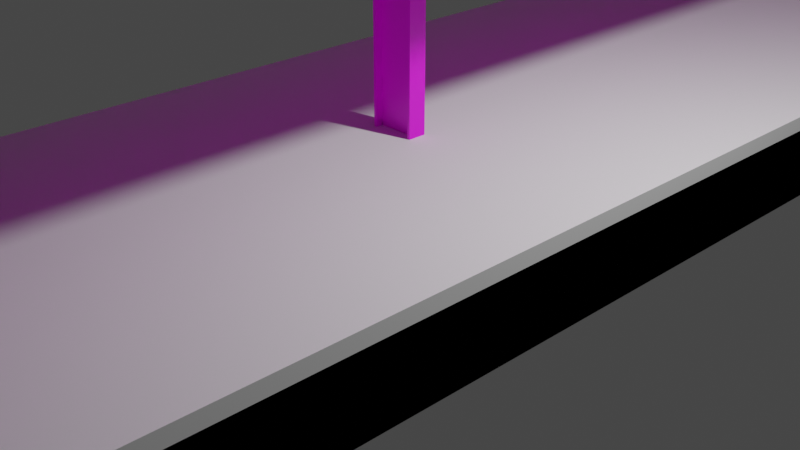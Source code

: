 # Source: roof-v2.blend  (saved by Blender 2.93.20; exported with 4.5.12 LTS)
import bpy
from mathutils import Matrix  # noqa: F401  (used for matrix-valued properties, if any)

bpy.ops.wm.read_factory_settings(use_empty=True)
scene = bpy.context.scene
scene.name = 'Scene'

# ---- collections
col_helpers = bpy.data.collections.new('Helpers'); scene.collection.children.link(col_helpers)
col_collection = bpy.data.collections.new('Collection'); scene.collection.children.link(col_collection)

# ---- images (referenced by path relative to the original .blend; pixels are not part of the script)
import os
ASSET_DIR = os.environ.get("B2B_ASSET_DIR", "")  # directory of the original .blend (textures are referenced by path, not embedded)
HERE = os.path.dirname(os.path.abspath(__file__))  # packed textures are extracted next to this script under _unpacked/

def load_image(name, relpath, width, height, colorspace="sRGB"):
    """Load a texture the original file referenced (path relative to the .blend, or extracted next to this script)."""
    p = next((c for c in (os.path.join(HERE, relpath), os.path.join(ASSET_DIR, relpath)) if relpath and os.path.exists(c)), "")
    if p:
        img = bpy.data.images.load(p, check_existing=True)
        img.name = name
    else:  # same state as the original file: an image datablock whose file is absent (Cycles renders it pink)
        img = bpy.data.images.new(name, width, height)
        img.source = "FILE"
        img.filepath = "//" + (relpath or name)
    img.colorspace_settings.name = colorspace
    return img
img_texture_tga = load_image('texture.tga', 'texture.tga', 1024, 1024, 'sRGB')

# ---- materials (node trees are filled in below, after node groups)
mat_material = bpy.data.materials.new('material')
mat_material.alpha_threshold = 0.0
mat_material.use_transparent_shadow = False
mat_material.line_color = (0.0, 0.0, 0.0, 1.0)

# ---- material node trees
mat_material.use_nodes = True; mat_material.node_tree.nodes.clear()
_N = mat_material.node_tree.nodes; _L = mat_material.node_tree.links
n0 = _N.new('ShaderNodeOutputMaterial'); n0.name = 'Material Output'; n0.location = (300, 300)
n1 = _N.new('ShaderNodeBsdfPrincipled'); n1.name = 'Principled BSDF'; n1.location = (10, 300)
n1.distribution = 'GGX'
n1.subsurface_method = 'BURLEY'
n1.inputs[2].default_value = 0.4
n1.inputs[3].default_value = 1.45
n1.inputs[27].default_value = (0.0, 0.0, 0.0, 1.0)
n1.inputs[28].default_value = 1.0
n2 = _N.new('ShaderNodeTexImage'); n2.name = 'Image Texture'; n2.location = (-428, 170)
n2.image = img_texture_tga
_L.new(n1.outputs[0], n0.inputs[0])
_L.new(n2.outputs[0], n1.inputs[0])
n0.is_active_output = True

# ---- world
world_world = bpy.data.worlds.new('World'); scene.world = world_world
world_world.use_nodes = True; world_world.node_tree.nodes.clear()
_N = world_world.node_tree.nodes; _L = world_world.node_tree.links
n0 = _N.new('ShaderNodeOutputWorld'); n0.name = 'World Output'; n0.location = (300, 300)
n1 = _N.new('ShaderNodeBackground'); n1.name = 'Background'; n1.location = (10, 300)
n1.inputs[0].default_value = (0.05088, 0.05088, 0.05088, 1.0)
_L.new(n1.outputs[0], n0.inputs[0])
n0.is_active_output = True
world_world.color = (0.05088, 0.05088, 0.05088)
world_world.use_sun_shadow = False
world_world.sun_shadow_jitter_overblur = 0.0

# ---- cameras
cam_camera = bpy.data.cameras.new('Camera')
cam_camera.clip_end = 100.0
cam_camera.ortho_scale = 7.314

# ---- lights
light_light = bpy.data.lights.new('Light', 'POINT')
light_light.transmission_factor = 0.0
light_light.energy = 1000.0
light_light.shadow_soft_size = 0.1
light_light.shadow_maximum_resolution = 0.006
light_light.use_absolute_resolution = True

# ---- meshes
me_platform_0_002 = bpy.data.meshes.new('platform-0.002')
me_platform_0_002.from_pydata([(-2.5, -10.0, 0.0), (-2.5, -10.0, 0.96), (-2.5, 10.0, 0.0), (-2.5, 10.0, 0.96), (2.5, -10.0, 0.0), (2.5, -10.0, 0.96), (2.5, 10.0, 0.0), (2.5, 10.0, 0.96)], [], [(0, 1, 3, 2), (2, 3, 7, 6), (6, 7, 5, 4), (4, 5, 1, 0), (2, 6, 4, 0), (7, 3, 1, 5)])
_uv = me_platform_0_002.uv_layers.new(name='UVMap')
_uv.uv.foreach_set('vector', [0.375, 0.0, 0.625, 0.0, 0.625, 0.25, 0.375, 0.25, 0.375, 0.25, 0.625, 0.25, 0.625, 0.5, 0.375, 0.5, 0.375, 0.5, 0.625, 0.5, 0.625, 0.75, 0.375, 0.75, 0.375, 0.75, 0.625, 0.75, 0.625, 1.0, 0.375, 1.0, 0.125, 0.5, 0.375, 0.5, 0.375, 0.75, 0.125, 0.75, 0.625, 0.5, 0.875, 0.5, 0.875, 0.75, 0.625, 0.75])
me_platform_0_002.use_remesh_fix_poles = True
me_platform_0_002.use_remesh_preserve_attributes = False
me_platform_0_002.update()
me_platform_0_001 = bpy.data.meshes.new('platform-0.001')
me_platform_0_001.from_pydata([(-2.5, -10.0, 0.0), (-2.5, -10.0, 0.96), (-2.5, 10.0, 0.0), (-2.5, 10.0, 0.96), (2.5, -10.0, 0.0), (2.5, -10.0, 0.96), (2.5, 10.0, 0.0), (2.5, 10.0, 0.96)], [], [(0, 1, 3, 2), (2, 3, 7, 6), (6, 7, 5, 4), (4, 5, 1, 0), (2, 6, 4, 0), (7, 3, 1, 5)])
_uv = me_platform_0_001.uv_layers.new(name='UVMap')
_uv.uv.foreach_set('vector', [0.375, 0.0, 0.625, 0.0, 0.625, 0.25, 0.375, 0.25, 0.375, 0.25, 0.625, 0.25, 0.625, 0.5, 0.375, 0.5, 0.375, 0.5, 0.625, 0.5, 0.625, 0.75, 0.375, 0.75, 0.375, 0.75, 0.625, 0.75, 0.625, 1.0, 0.375, 1.0, 0.125, 0.5, 0.375, 0.5, 0.375, 0.75, 0.125, 0.75, 0.625, 0.5, 0.875, 0.5, 0.875, 0.75, 0.625, 0.75])
me_platform_0_001.use_remesh_fix_poles = True
me_platform_0_001.use_remesh_preserve_attributes = False
me_platform_0_001.update()
me_platform_0_96 = bpy.data.meshes.new('platform-0.96')
me_platform_0_96.from_pydata([(-2.5, -10.0, 0.0), (-2.5, -10.0, 0.96), (-2.5, 10.0, 0.0), (-2.5, 10.0, 0.96), (2.5, -10.0, 0.0), (2.5, -10.0, 0.96), (2.5, 10.0, 0.0), (2.5, 10.0, 0.96)], [], [(0, 1, 3, 2), (2, 3, 7, 6), (6, 7, 5, 4), (4, 5, 1, 0), (2, 6, 4, 0), (7, 3, 1, 5)])
_uv = me_platform_0_96.uv_layers.new(name='UVMap')
_uv.uv.foreach_set('vector', [0.375, 0.0, 0.625, 0.0, 0.625, 0.25, 0.375, 0.25, 0.375, 0.25, 0.625, 0.25, 0.625, 0.5, 0.375, 0.5, 0.375, 0.5, 0.625, 0.5, 0.625, 0.75, 0.375, 0.75, 0.375, 0.75, 0.625, 0.75, 0.625, 1.0, 0.375, 1.0, 0.125, 0.5, 0.375, 0.5, 0.375, 0.75, 0.125, 0.75, 0.625, 0.5, 0.875, 0.5, 0.875, 0.75, 0.625, 0.75])
me_platform_0_96.use_remesh_fix_poles = True
me_platform_0_96.use_remesh_preserve_attributes = False
me_platform_0_96.update()
me_roof_end = bpy.data.meshes.new('roof_end')
me_roof_end.from_pydata([(2.5, 0.5, 4.26), (2.5, 0.5, 4.21), (2.5, -0.5, 4.26), (2.5, -0.5, 4.21), (-2.5, 0.5, 4.26), (-2.5, 0.5, 4.21), (-2.5, -0.5, 4.26), (-2.5, -0.5, 4.21), (0.0, 0.5, 3.932), (0.0, -0.5, 3.982), (0.0, -0.5, 3.932), (0.0, 0.5, 3.982)], [], [(11, 4, 6, 9), (7, 6, 4, 5), (1, 0, 2, 3), (5, 4, 11, 8), (5, 8, 10, 7), (0, 11, 9, 2), (11, 0, 1, 8), (8, 1, 3, 10)])
_uv = me_roof_end.uv_layers.new(name='UVMap')
_uv.uv.foreach_set('vector', [0.6882, 0.9755, 0.7495, 0.9755, 0.7495, 0.9999, 0.6882, 0.9999, 0.9598, 0.9982, 0.9527, 0.9982, 0.9527, 0.8558, 0.9598, 0.8558, 0.9598, 0.1436, 0.9527, 0.1436, 0.9527, 0.001219, 0.9598, 0.001219, 0.9598, 0.8558, 0.9527, 0.8558, 0.9922, 0.4997, 0.9994, 0.4997, 0.906, 0.9999, 0.8447, 0.9999, 0.8447, 0.9755, 0.906, 0.9755, 0.6269, 0.9755, 0.6882, 0.9755, 0.6882, 0.9999, 0.6269, 0.9999, 0.9922, 0.4997, 0.9527, 0.1436, 0.9598, 0.1436, 0.9994, 0.4997, 0.8447, 0.9999, 0.7834, 0.9999, 0.7834, 0.9755, 0.8447, 0.9755])
me_roof_end.materials.append(mat_material)
me_roof_end.use_remesh_preserve_volume = False
me_roof_end.use_remesh_preserve_attributes = False
me_roof_end.use_mirror_vertex_groups = False
me_roof_end.update()
me_bars = bpy.data.meshes.new('bars')
me_bars.from_pydata([(-0.8779, -20.0, 3.98), (-0.9276, -20.0, 3.985), (-0.8779, 20.0, 3.98), (-0.9276, 20.0, 3.985), (-0.8724, -20.0, 4.029), (-0.9221, -20.0, 4.035), (-0.8724, 20.0, 4.029), (-0.9221, 20.0, 4.035), (-0.8772, 20.0, 3.986), (-0.9269, -20.0, 3.991), (-0.9269, 20.0, 3.991), (-0.8772, -20.0, 3.986), (-0.9228, 20.0, 4.029), (-0.8731, -20.0, 4.023), (-0.8731, 20.0, 4.023), (-0.9228, -20.0, 4.029), (-0.9029, -20.0, 4.026), (-0.907, -20.0, 3.989), (-0.907, 20.0, 3.989), (-0.9029, 20.0, 4.026), (-0.893, 20.0, 4.025), (-0.8971, 20.0, 3.988), (-0.8971, -20.0, 3.988), (-0.893, -20.0, 4.025), (2.195, -20.0, 4.176), (2.244, -20.0, 4.182), (2.195, 20.0, 4.176), (2.244, 20.0, 4.182), (2.2, -20.0, 4.127), (2.25, -20.0, 4.132), (2.2, 20.0, 4.127), (2.25, 20.0, 4.132), (2.195, 20.0, 4.17), (2.245, -20.0, 4.176), (2.245, 20.0, 4.176), (2.195, -20.0, 4.17), (2.249, 20.0, 4.138), (2.199, -20.0, 4.133), (2.199, 20.0, 4.133), (2.249, -20.0, 4.138), (2.229, -20.0, 4.136), (2.225, -20.0, 4.173), (2.225, 20.0, 4.173), (2.229, 20.0, 4.136), (2.219, 20.0, 4.135), (2.215, 20.0, 4.172), (2.215, -20.0, 4.172), (2.219, -20.0, 4.135), (-2.2, -20.0, 4.127), (-2.25, -20.0, 4.132), (-2.2, 20.0, 4.127), (-2.25, 20.0, 4.132), (-2.195, -20.0, 4.176), (-2.244, -20.0, 4.182), (-2.195, 20.0, 4.176), (-2.244, 20.0, 4.182), (-2.199, 20.0, 4.133), (-2.249, -20.0, 4.138), (-2.249, 20.0, 4.138), (-2.199, -20.0, 4.133), (-2.245, 20.0, 4.176), (-2.195, -20.0, 4.17), (-2.195, 20.0, 4.17), (-2.245, -20.0, 4.176), (-2.225, -20.0, 4.173), (-2.229, -20.0, 4.136), (-2.229, 20.0, 4.136), (-2.225, 20.0, 4.173), (-2.215, 20.0, 4.172), (-2.219, 20.0, 4.135), (-2.219, -20.0, 4.135), (-2.215, -20.0, 4.172), (0.2099, -20.0, 3.956), (0.2596, -20.0, 3.961), (0.2099, 20.0, 3.956), (0.2596, 20.0, 3.961), (0.2154, -20.0, 3.906), (0.2651, -20.0, 3.911), (0.2154, 20.0, 3.906), (0.2651, 20.0, 3.911), (0.2106, 20.0, 3.949), (0.2603, -20.0, 3.955), (0.2603, 20.0, 3.955), (0.2106, -20.0, 3.949), (0.2644, 20.0, 3.918), (0.2147, -20.0, 3.912), (0.2147, 20.0, 3.912), (0.2644, -20.0, 3.918), (0.2446, -20.0, 3.915), (0.2404, -20.0, 3.953), (0.2404, 20.0, 3.953), (0.2446, 20.0, 3.915), (0.2346, 20.0, 3.914), (0.2305, 20.0, 3.952), (0.2305, -20.0, 3.952), (0.2346, -20.0, 3.914), (-0.2154, -20.0, 3.906), (-0.2651, -20.0, 3.911), (-0.2154, 20.0, 3.906), (-0.2651, 20.0, 3.911), (-0.2099, -20.0, 3.956), (-0.2596, -20.0, 3.961), (-0.2099, 20.0, 3.956), (-0.2596, 20.0, 3.961), (-0.2147, 20.0, 3.912), (-0.2644, -20.0, 3.918), (-0.2644, 20.0, 3.918), (-0.2147, -20.0, 3.912), (-0.2603, 20.0, 3.955), (-0.2106, -20.0, 3.949), (-0.2106, 20.0, 3.949), (-0.2603, -20.0, 3.955), (-0.2404, -20.0, 3.953), (-0.2446, -20.0, 3.915), (-0.2446, 20.0, 3.915), (-0.2404, 20.0, 3.953), (-0.2305, 20.0, 3.952), (-0.2346, 20.0, 3.914), (-0.2346, -20.0, 3.914), (-0.2305, -20.0, 3.952), (1.532, -20.0, 4.103), (1.582, -20.0, 4.108), (1.532, 20.0, 4.103), (1.582, 20.0, 4.108), (1.538, -20.0, 4.053), (1.588, -20.0, 4.059), (1.538, 20.0, 4.053), (1.588, 20.0, 4.059), (1.533, 20.0, 4.097), (1.583, -20.0, 4.102), (1.583, 20.0, 4.102), (1.533, -20.0, 4.097), (1.587, 20.0, 4.065), (1.537, -20.0, 4.059), (1.537, 20.0, 4.059), (1.587, -20.0, 4.065), (1.567, -20.0, 4.063), (1.563, -20.0, 4.1), (1.563, 20.0, 4.1), (1.567, 20.0, 4.063), (1.557, 20.0, 4.061), (1.553, 20.0, 4.099), (1.553, -20.0, 4.099), (1.557, -20.0, 4.061), (0.8724, -20.0, 4.029), (0.9221, -20.0, 4.035), (0.8724, 20.0, 4.029), (0.9221, 20.0, 4.035), (0.8779, -20.0, 3.98), (0.9276, -20.0, 3.985), (0.8779, 20.0, 3.98), (0.9276, 20.0, 3.985), (0.8731, 20.0, 4.023), (0.9228, -20.0, 4.029), (0.9228, 20.0, 4.029), (0.8731, -20.0, 4.023), (0.9269, 20.0, 3.991), (0.8772, -20.0, 3.986), (0.8772, 20.0, 3.986), (0.9269, -20.0, 3.991), (0.907, -20.0, 3.989), (0.9029, -20.0, 4.026), (0.9029, 20.0, 4.026), (0.907, 20.0, 3.989), (0.8971, 20.0, 3.988), (0.893, 20.0, 4.025), (0.893, -20.0, 4.025), (0.8971, -20.0, 3.988), (-1.538, -20.0, 4.053), (-1.588, -20.0, 4.059), (-1.538, 20.0, 4.053), (-1.588, 20.0, 4.059), (-1.532, -20.0, 4.103), (-1.582, -20.0, 4.108), (-1.532, 20.0, 4.103), (-1.582, 20.0, 4.108), (-1.537, 20.0, 4.059), (-1.587, -20.0, 4.065), (-1.587, 20.0, 4.065), (-1.537, -20.0, 4.059), (-1.583, 20.0, 4.102), (-1.533, -20.0, 4.097), (-1.533, 20.0, 4.097), (-1.583, -20.0, 4.102), (-1.563, -20.0, 4.1), (-1.567, -20.0, 4.063), (-1.567, 20.0, 4.063), (-1.563, 20.0, 4.1), (-1.553, 20.0, 4.099), (-1.557, 20.0, 4.061), (-1.557, -20.0, 4.061), (-1.553, -20.0, 4.099)], [], [(0, 1, 3, 2), (14, 12, 7, 6), (6, 7, 5, 4), (11, 9, 1, 0), (14, 6, 4, 13), (10, 3, 1, 9), (20, 21, 18, 19), (14, 13, 23, 20), (2, 8, 11, 0), (2, 3, 10, 8), (7, 12, 15, 5), (4, 5, 15, 13), (18, 17, 16, 19), (15, 12, 19, 16), (10, 9, 17, 18), (20, 23, 22, 21), (11, 8, 21, 22), (22, 23, 16, 17), (24, 25, 27, 26), (38, 36, 31, 30), (30, 31, 29, 28), (35, 33, 25, 24), (38, 30, 28, 37), (34, 27, 25, 33), (44, 45, 42, 43), (38, 37, 47, 44), (26, 32, 35, 24), (26, 27, 34, 32), (31, 36, 39, 29), (28, 29, 39, 37), (42, 41, 40, 43), (39, 36, 43, 40), (34, 33, 41, 42), (44, 47, 46, 45), (35, 32, 45, 46), (46, 47, 40, 41), (48, 49, 51, 50), (62, 60, 55, 54), (54, 55, 53, 52), (59, 57, 49, 48), (62, 54, 52, 61), (58, 51, 49, 57), (68, 69, 66, 67), (62, 61, 71, 68), (50, 56, 59, 48), (50, 51, 58, 56), (55, 60, 63, 53), (52, 53, 63, 61), (66, 65, 64, 67), (63, 60, 67, 64), (58, 57, 65, 66), (68, 71, 70, 69), (59, 56, 69, 70), (70, 71, 64, 65), (72, 73, 75, 74), (86, 84, 79, 78), (78, 79, 77, 76), (83, 81, 73, 72), (86, 78, 76, 85), (82, 75, 73, 81), (92, 93, 90, 91), (86, 85, 95, 92), (74, 80, 83, 72), (74, 75, 82, 80), (79, 84, 87, 77), (76, 77, 87, 85), (90, 89, 88, 91), (87, 84, 91, 88), (82, 81, 89, 90), (92, 95, 94, 93), (83, 80, 93, 94), (94, 95, 88, 89), (96, 97, 99, 98), (110, 108, 103, 102), (102, 103, 101, 100), (107, 105, 97, 96), (110, 102, 100, 109), (106, 99, 97, 105), (116, 117, 114, 115), (110, 109, 119, 116), (98, 104, 107, 96), (98, 99, 106, 104), (103, 108, 111, 101), (100, 101, 111, 109), (114, 113, 112, 115), (111, 108, 115, 112), (106, 105, 113, 114), (116, 119, 118, 117), (107, 104, 117, 118), (118, 119, 112, 113), (120, 121, 123, 122), (134, 132, 127, 126), (126, 127, 125, 124), (131, 129, 121, 120), (134, 126, 124, 133), (130, 123, 121, 129), (140, 141, 138, 139), (134, 133, 143, 140), (122, 128, 131, 120), (122, 123, 130, 128), (127, 132, 135, 125), (124, 125, 135, 133), (138, 137, 136, 139), (135, 132, 139, 136), (130, 129, 137, 138), (140, 143, 142, 141), (131, 128, 141, 142), (142, 143, 136, 137), (144, 145, 147, 146), (158, 156, 151, 150), (150, 151, 149, 148), (155, 153, 145, 144), (158, 150, 148, 157), (154, 147, 145, 153), (164, 165, 162, 163), (158, 157, 167, 164), (146, 152, 155, 144), (146, 147, 154, 152), (151, 156, 159, 149), (148, 149, 159, 157), (162, 161, 160, 163), (159, 156, 163, 160), (154, 153, 161, 162), (164, 167, 166, 165), (155, 152, 165, 166), (166, 167, 160, 161), (168, 169, 171, 170), (182, 180, 175, 174), (174, 175, 173, 172), (179, 177, 169, 168), (182, 174, 172, 181), (178, 171, 169, 177), (188, 189, 186, 187), (182, 181, 191, 188), (170, 176, 179, 168), (170, 171, 178, 176), (175, 180, 183, 173), (172, 173, 183, 181), (186, 185, 184, 187), (183, 180, 187, 184), (178, 177, 185, 186), (188, 191, 190, 189), (179, 176, 189, 190), (190, 191, 184, 185)])
_uv = me_bars.uv_layers.new(name='UVMap')
_uv.uv.foreach_set('vector', [0.04102, 0.2773, 0.04297, 0.2773, 0.04102, 0.9355, 0.04102, 0.9355, 0.04102, 0.9355, 0.04102, 0.9355, 0.04102, 0.9355, 0.04102, 0.9355, 0.04102, 0.9355, 0.04102, 0.9355, 0.04102, 0.2773, 0.04297, 0.2773, 0.04102, 0.2773, 0.04102, 0.2773, 0.04297, 0.2773, 0.04102, 0.2773, 0.04102, 0.9355, 0.04102, 0.9355, 0.04297, 0.2773, 0.04102, 0.2773, 0.04102, 0.9355, 0.04102, 0.9355, 0.04297, 0.2773, 0.04102, 0.2773, 0.04102, 0.9355, 0.04102, 0.9355, 0.04102, 0.9355, 0.04102, 0.9355, 0.04102, 0.9355, 0.04102, 0.2773, 0.04102, 0.2773, 0.04102, 0.9355, 0.04102, 0.9355, 0.04102, 0.9355, 0.04102, 0.2773, 0.04102, 0.2773, 0.04102, 0.9355, 0.04102, 0.9355, 0.04102, 0.9355, 0.04102, 0.9355, 0.04102, 0.9355, 0.04102, 0.9355, 0.04102, 0.2773, 0.04102, 0.2773, 0.04297, 0.2773, 0.04102, 0.2773, 0.04102, 0.2773, 0.04102, 0.2773, 0.04102, 0.9355, 0.04102, 0.2773, 0.04102, 0.2773, 0.04102, 0.9355, 0.04102, 0.2773, 0.04102, 0.9355, 0.04102, 0.9355, 0.04102, 0.2773, 0.04102, 0.9355, 0.04102, 0.2773, 0.04102, 0.2773, 0.04102, 0.9355, 0.04102, 0.9355, 0.04102, 0.2773, 0.04102, 0.2773, 0.04102, 0.9355, 0.04102, 0.2773, 0.04102, 0.9355, 0.04102, 0.9355, 0.04102, 0.2773, 0.04102, 0.2773, 0.04102, 0.2773, 0.04102, 0.2773, 0.04102, 0.2773, 0.04102, 0.9355, 0.04102, 0.9355, 0.04102, 0.2969, 0.04102, 0.2969, 0.04102, 0.2969, 0.04102, 0.2969, 0.04102, 0.2969, 0.04102, 0.2969, 0.04102, 0.2969, 0.04102, 0.2969, 0.04102, 0.9355, 0.04102, 0.9355, 0.04102, 0.9355, 0.04102, 0.9355, 0.04102, 0.9355, 0.04102, 0.9355, 0.04102, 0.2969, 0.04102, 0.2969, 0.04102, 0.9355, 0.04102, 0.9355, 0.04102, 0.2969, 0.04102, 0.2969, 0.04102, 0.9355, 0.04102, 0.9355, 0.04102, 0.2969, 0.04102, 0.2969, 0.04102, 0.2969, 0.04102, 0.2969, 0.04102, 0.2969, 0.04102, 0.9355, 0.04102, 0.9355, 0.04102, 0.2969, 0.04102, 0.2969, 0.04102, 0.2969, 0.04102, 0.9355, 0.04102, 0.9355, 0.04102, 0.2969, 0.04102, 0.2969, 0.04102, 0.2969, 0.04102, 0.2969, 0.04102, 0.2969, 0.04102, 0.2969, 0.04102, 0.9355, 0.04102, 0.9355, 0.04102, 0.9355, 0.04102, 0.9355, 0.04102, 0.9355, 0.04102, 0.9355, 0.04102, 0.2969, 0.04102, 0.9355, 0.04102, 0.9355, 0.04102, 0.2969, 0.04102, 0.9355, 0.04102, 0.2969, 0.04102, 0.2969, 0.04102, 0.9355, 0.04102, 0.2969, 0.04102, 0.9355, 0.04102, 0.9355, 0.04102, 0.2969, 0.04102, 0.2969, 0.04102, 0.9355, 0.04102, 0.9355, 0.04102, 0.2969, 0.04102, 0.9355, 0.04102, 0.2969, 0.04102, 0.2969, 0.04102, 0.9355, 0.04102, 0.9355, 0.04102, 0.9355, 0.04102, 0.9355, 0.04102, 0.9355, 0.04297, 0.9355, 0.04297, 0.9355, 0.04297, 0.2852, 0.04297, 0.2852, 0.04297, 0.2832, 0.04297, 0.2832, 0.04297, 0.2832, 0.04297, 0.2832, 0.04297, 0.2832, 0.04297, 0.2832, 0.04297, 0.9355, 0.04297, 0.9355, 0.04297, 0.9355, 0.04297, 0.9355, 0.04297, 0.9355, 0.04297, 0.9355, 0.04297, 0.2832, 0.04297, 0.2832, 0.04297, 0.9355, 0.04297, 0.9355, 0.04297, 0.2832, 0.04297, 0.2852, 0.04297, 0.9355, 0.04297, 0.9355, 0.04297, 0.2832, 0.04297, 0.2832, 0.04297, 0.2832, 0.04297, 0.2832, 0.04297, 0.2832, 0.04297, 0.9355, 0.04297, 0.9355, 0.04297, 0.2832, 0.04297, 0.2852, 0.04297, 0.2832, 0.04297, 0.9355, 0.04297, 0.9355, 0.04297, 0.2852, 0.04297, 0.2852, 0.04297, 0.2832, 0.04297, 0.2832, 0.04297, 0.2832, 0.04297, 0.2832, 0.04297, 0.9355, 0.04297, 0.9355, 0.04297, 0.9355, 0.04297, 0.9355, 0.04297, 0.9355, 0.04297, 0.9355, 0.04297, 0.2832, 0.04297, 0.9355, 0.04297, 0.9355, 0.04297, 0.2832, 0.04297, 0.9355, 0.04297, 0.2832, 0.04297, 0.2832, 0.04297, 0.9355, 0.04297, 0.2832, 0.04297, 0.9355, 0.04297, 0.9355, 0.04297, 0.2832, 0.04297, 0.2832, 0.04297, 0.9355, 0.04297, 0.9355, 0.04297, 0.2832, 0.04297, 0.9355, 0.04297, 0.2832, 0.04297, 0.2832, 0.04297, 0.9355, 0.04297, 0.9355, 0.04297, 0.9355, 0.04297, 0.9355, 0.04297, 0.9355, 0.04492, 0.9355, 0.04492, 0.9355, 0.04492, 0.2754, 0.04492, 0.2754, 0.04492, 0.2754, 0.04492, 0.2754, 0.04492, 0.2754, 0.04492, 0.2754, 0.04492, 0.2754, 0.04492, 0.2754, 0.04492, 0.9355, 0.04492, 0.9355, 0.04492, 0.9355, 0.04492, 0.9355, 0.04492, 0.9355, 0.04492, 0.9355, 0.04492, 0.2754, 0.04492, 0.2754, 0.04492, 0.9355, 0.04492, 0.9355, 0.04492, 0.2754, 0.04492, 0.2754, 0.04492, 0.9355, 0.04492, 0.9355, 0.04492, 0.2754, 0.04492, 0.2754, 0.04492, 0.2754, 0.04492, 0.2754, 0.04492, 0.2754, 0.04492, 0.9355, 0.04492, 0.9355, 0.04492, 0.2754, 0.04492, 0.2754, 0.04492, 0.2754, 0.04492, 0.9355, 0.04492, 0.9355, 0.04492, 0.2754, 0.04492, 0.2754, 0.04492, 0.2754, 0.04492, 0.2754, 0.04492, 0.2754, 0.04492, 0.2754, 0.04492, 0.9355, 0.04492, 0.9355, 0.04492, 0.9355, 0.04492, 0.9355, 0.04492, 0.9355, 0.04492, 0.9355, 0.04492, 0.2754, 0.04492, 0.9355, 0.04492, 0.9355, 0.04492, 0.2754, 0.04492, 0.9355, 0.04492, 0.2754, 0.04492, 0.2754, 0.04492, 0.9355, 0.04492, 0.2754, 0.04492, 0.9355, 0.04492, 0.9355, 0.04492, 0.2754, 0.04492, 0.2754, 0.04492, 0.9355, 0.04492, 0.9355, 0.04492, 0.2754, 0.04492, 0.9355, 0.04492, 0.2754, 0.04492, 0.2754, 0.04492, 0.9355, 0.04492, 0.9355, 0.04492, 0.9355, 0.04492, 0.9355, 0.04492, 0.9355, 0.04492, 0.9355, 0.04297, 0.9355, 0.04297, 0.2871, 0.04492, 0.2871, 0.04492, 0.2871, 0.04492, 0.2871, 0.04492, 0.2871, 0.04297, 0.2871, 0.04297, 0.2871, 0.04492, 0.2871, 0.04492, 0.9355, 0.04297, 0.9355, 0.04492, 0.9355, 0.04492, 0.9355, 0.04297, 0.9355, 0.04492, 0.9355, 0.04492, 0.2871, 0.04297, 0.2871, 0.04297, 0.9355, 0.04492, 0.9355, 0.04492, 0.2871, 0.04297, 0.2871, 0.04297, 0.9355, 0.04492, 0.9355, 0.04492, 0.2871, 0.04492, 0.2871, 0.04492, 0.2871, 0.04492, 0.2871, 0.04492, 0.2871, 0.04492, 0.9355, 0.04492, 0.9355, 0.04492, 0.2871, 0.04492, 0.2871, 0.04492, 0.2871, 0.04492, 0.9355, 0.04492, 0.9355, 0.04492, 0.2871, 0.04297, 0.2871, 0.04492, 0.2871, 0.04492, 0.2871, 0.04492, 0.2871, 0.04492, 0.2871, 0.04492, 0.9355, 0.04492, 0.9355, 0.04297, 0.9355, 0.04492, 0.9355, 0.04492, 0.9355, 0.04492, 0.9355, 0.04492, 0.2871, 0.04492, 0.9355, 0.04492, 0.9355, 0.04492, 0.2871, 0.04492, 0.9355, 0.04492, 0.2871, 0.04492, 0.2871, 0.04492, 0.9355, 0.04492, 0.2871, 0.04492, 0.9355, 0.04492, 0.9355, 0.04492, 0.2871, 0.04492, 0.2871, 0.04492, 0.9355, 0.04492, 0.9355, 0.04492, 0.2871, 0.04492, 0.9355, 0.04492, 0.2871, 0.04492, 0.2871, 0.04492, 0.9355, 0.04492, 0.9355, 0.04492, 0.9355, 0.04492, 0.9355, 0.04492, 0.9355, 0.04297, 0.9355, 0.04297, 0.9355, 0.04297, 0.2832, 0.04297, 0.2832, 0.04297, 0.2832, 0.04297, 0.2832, 0.04297, 0.2832, 0.04297, 0.2832, 0.04297, 0.2832, 0.04297, 0.2832, 0.04297, 0.9355, 0.04297, 0.9355, 0.04297, 0.9355, 0.04297, 0.9355, 0.04297, 0.9355, 0.04297, 0.9355, 0.04297, 0.2832, 0.04297, 0.2832, 0.04297, 0.9355, 0.04297, 0.9355, 0.04297, 0.2832, 0.04297, 0.2832, 0.04297, 0.9355, 0.04297, 0.9355, 0.04297, 0.2832, 0.04297, 0.2832, 0.04297, 0.2832, 0.04297, 0.2832, 0.04297, 0.2832, 0.04297, 0.9355, 0.04297, 0.9355, 0.04297, 0.2832, 0.04297, 0.2832, 0.04297, 0.2832, 0.04297, 0.9355, 0.04297, 0.9355, 0.04297, 0.2832, 0.04297, 0.2832, 0.04297, 0.2832, 0.04297, 0.2832, 0.04297, 0.2832, 0.04297, 0.2832, 0.04297, 0.9355, 0.04297, 0.9355, 0.04297, 0.9355, 0.04297, 0.9355, 0.04297, 0.9355, 0.04297, 0.9355, 0.04297, 0.2832, 0.04297, 0.9355, 0.04297, 0.9355, 0.04297, 0.2832, 0.04297, 0.9355, 0.04297, 0.2832, 0.04297, 0.2832, 0.04297, 0.9355, 0.04297, 0.2832, 0.04297, 0.9355, 0.04297, 0.9355, 0.04297, 0.2832, 0.04297, 0.2832, 0.04297, 0.9355, 0.04297, 0.9355, 0.04297, 0.2832, 0.04297, 0.9355, 0.04297, 0.2832, 0.04297, 0.2832, 0.04297, 0.9355, 0.04297, 0.9355, 0.04297, 0.9355, 0.04297, 0.9355, 0.04297, 0.9355, 0.04297, 0.9355, 0.04297, 0.9355, 0.04297, 0.293, 0.04297, 0.293, 0.04297, 0.293, 0.04297, 0.293, 0.04297, 0.293, 0.04297, 0.293, 0.04297, 0.293, 0.04297, 0.293, 0.04297, 0.9355, 0.04297, 0.9355, 0.04297, 0.9355, 0.04297, 0.9355, 0.04297, 0.9355, 0.04297, 0.9355, 0.04297, 0.293, 0.04297, 0.293, 0.04297, 0.9355, 0.04297, 0.9355, 0.04297, 0.293, 0.04297, 0.293, 0.04297, 0.9355, 0.04297, 0.9355, 0.04297, 0.293, 0.04297, 0.293, 0.04297, 0.293, 0.04297, 0.293, 0.04297, 0.293, 0.04297, 0.9355, 0.04297, 0.9355, 0.04297, 0.293, 0.04297, 0.293, 0.04297, 0.293, 0.04297, 0.9355, 0.04297, 0.9355, 0.04297, 0.293, 0.04297, 0.293, 0.04297, 0.293, 0.04297, 0.293, 0.04297, 0.293, 0.04297, 0.293, 0.04297, 0.9355, 0.04297, 0.9355, 0.04297, 0.9355, 0.04297, 0.9355, 0.04297, 0.9355, 0.04297, 0.9355, 0.04297, 0.293, 0.04297, 0.9355, 0.04297, 0.9355, 0.04297, 0.293, 0.04297, 0.9355, 0.04297, 0.293, 0.04297, 0.293, 0.04297, 0.9355, 0.04297, 0.293, 0.04297, 0.9355, 0.04297, 0.9355, 0.04297, 0.293, 0.04297, 0.293, 0.04297, 0.9355, 0.04297, 0.9355, 0.04297, 0.293, 0.04297, 0.9355, 0.04297, 0.293, 0.04297, 0.293, 0.04297, 0.9355, 0.04297, 0.9355, 0.04297, 0.9355, 0.04297, 0.9355, 0.04297, 0.9355, 0.04492, 0.2754, 0.04492, 0.2754, 0.04492, 0.9355, 0.04492, 0.9355, 0.04492, 0.9355, 0.04492, 0.9355, 0.04492, 0.9355, 0.04492, 0.9355, 0.04492, 0.9355, 0.04492, 0.9355, 0.04492, 0.2754, 0.04492, 0.2754, 0.04492, 0.2754, 0.04492, 0.2754, 0.04492, 0.2754, 0.04492, 0.2754, 0.04492, 0.9355, 0.04492, 0.9355, 0.04492, 0.2754, 0.04492, 0.2754, 0.04492, 0.9355, 0.04492, 0.9355, 0.04492, 0.2754, 0.04492, 0.2754, 0.04492, 0.9355, 0.04492, 0.9355, 0.04492, 0.9355, 0.04492, 0.9355, 0.04492, 0.9355, 0.04492, 0.2754, 0.04492, 0.2754, 0.04492, 0.9355, 0.04492, 0.9355, 0.04492, 0.9355, 0.04492, 0.2754, 0.04492, 0.2754, 0.04492, 0.9355, 0.04492, 0.9355, 0.04492, 0.9355, 0.04492, 0.9355, 0.04492, 0.9355, 0.04492, 0.9355, 0.04492, 0.2754, 0.04492, 0.2754, 0.04492, 0.2754, 0.04492, 0.2754, 0.04492, 0.2754, 0.04492, 0.2754, 0.04492, 0.9355, 0.04492, 0.2754, 0.04492, 0.2754, 0.04492, 0.9355, 0.04492, 0.2754, 0.04492, 0.9355, 0.04492, 0.9355, 0.04492, 0.2754, 0.04492, 0.9355, 0.04492, 0.2754, 0.04492, 0.2754, 0.04492, 0.9355, 0.04492, 0.9355, 0.04492, 0.2754, 0.04492, 0.2754, 0.04492, 0.9355, 0.04492, 0.2754, 0.04492, 0.9355, 0.04492, 0.9355, 0.04492, 0.2754, 0.04492, 0.2754, 0.04492, 0.2754, 0.04492, 0.2754, 0.04492, 0.2754])
me_bars.materials.append(mat_material)
me_bars.use_remesh_fix_poles = True
me_bars.use_remesh_preserve_attributes = False
me_bars.update()
me_roof = bpy.data.meshes.new('roof')
me_roof.from_pydata([(2.5, 20.0, 4.26), (2.5, 20.0, 4.21), (2.5, -20.0, 4.26), (2.5, -20.0, 4.21), (-2.5, 20.0, 4.26), (-2.5, 20.0, 4.21), (-2.5, -20.0, 4.26), (-2.5, -20.0, 4.21), (0.0, 20.0, 3.932), (0.0, -20.0, 3.982), (0.0, -20.0, 3.932), (0.0, 20.0, 3.982)], [(9, 10)], [(11, 4, 6, 9), (7, 6, 4, 5), (1, 0, 2, 3), (5, 8, 10, 7), (0, 11, 9, 2), (8, 1, 3, 10)])
_uv = me_roof.uv_layers.new(name='UVMap')
_uv.uv.foreach_set('vector', [0.6882, 0.9755, 0.6269, 0.9755, 0.6269, 0.0004174, 0.6882, 0.0004174, 0.9472, 0.9982, 0.94, 0.9982, 0.9399, -4.664, 0.947, -4.664, 0.9349, 0.9981, 0.9277, 0.998, 0.9277, -4.664, 0.9349, -4.664, 0.906, 0.9755, 0.8447, 0.9755, 0.8447, 0.0004171, 0.906, 0.0004172, 0.7495, 0.9755, 0.6882, 0.9755, 0.6882, 0.0004174, 0.7495, 0.0004174, 0.8447, 0.9755, 0.7834, 0.9755, 0.7834, 0.0004171, 0.8447, 0.0004171])
me_roof.materials.append(mat_material)
me_roof.use_remesh_preserve_volume = False
me_roof.use_remesh_preserve_attributes = False
me_roof.use_mirror_vertex_groups = False
me_roof.update()
me_bars_end = bpy.data.meshes.new('bars_end')
me_bars_end.from_pydata([(-0.8779, -0.5, 3.98), (-0.9276, -0.5, 3.985), (-0.8779, 0.5, 3.98), (-0.9276, 0.5, 3.985), (-0.8724, -0.5, 4.029), (-0.9221, -0.5, 4.035), (-0.8724, 0.5, 4.029), (-0.9221, 0.5, 4.035), (-0.8772, 0.5, 3.986), (-0.9269, -0.5, 3.991), (-0.9269, 0.5, 3.991), (-0.8772, -0.5, 3.986), (-0.9228, 0.5, 4.029), (-0.8731, -0.5, 4.023), (-0.8731, 0.5, 4.023), (-0.9228, -0.5, 4.029), (-0.9029, -0.5, 4.026), (-0.907, -0.5, 3.989), (-0.907, 0.5, 3.989), (-0.9029, 0.5, 4.026), (-0.893, 0.5, 4.025), (-0.8971, 0.5, 3.988), (-0.8971, -0.5, 3.988), (-0.893, -0.5, 4.025), (2.195, -0.5, 4.176), (2.244, -0.5, 4.182), (2.195, 0.5, 4.176), (2.244, 0.5, 4.182), (2.2, -0.5, 4.127), (2.25, -0.5, 4.132), (2.2, 0.5, 4.127), (2.25, 0.5, 4.132), (2.195, 0.5, 4.17), (2.245, -0.5, 4.176), (2.245, 0.5, 4.176), (2.195, -0.5, 4.17), (2.249, 0.5, 4.138), (2.199, -0.5, 4.133), (2.199, 0.5, 4.133), (2.249, -0.5, 4.138), (2.229, -0.5, 4.136), (2.225, -0.5, 4.173), (2.225, 0.5, 4.173), (2.229, 0.5, 4.136), (2.219, 0.5, 4.135), (2.215, 0.5, 4.172), (2.215, -0.5, 4.172), (2.219, -0.5, 4.135), (-2.2, -0.5, 4.127), (-2.25, -0.5, 4.132), (-2.2, 0.5, 4.127), (-2.25, 0.5, 4.132), (-2.195, -0.5, 4.176), (-2.244, -0.5, 4.182), (-2.195, 0.5, 4.176), (-2.244, 0.5, 4.182), (-2.199, 0.5, 4.133), (-2.249, -0.5, 4.138), (-2.249, 0.5, 4.138), (-2.199, -0.5, 4.133), (-2.245, 0.5, 4.176), (-2.195, -0.5, 4.17), (-2.195, 0.5, 4.17), (-2.245, -0.5, 4.176), (-2.225, -0.5, 4.173), (-2.229, -0.5, 4.136), (-2.229, 0.5, 4.136), (-2.225, 0.5, 4.173), (-2.215, 0.5, 4.172), (-2.219, 0.5, 4.135), (-2.219, -0.5, 4.135), (-2.215, -0.5, 4.172), (0.2099, -0.5, 3.956), (0.2596, -0.5, 3.961), (0.2099, 0.5, 3.956), (0.2596, 0.5, 3.961), (0.2154, -0.5, 3.906), (0.2651, -0.5, 3.911), (0.2154, 0.5, 3.906), (0.2651, 0.5, 3.911), (0.2106, 0.5, 3.949), (0.2603, -0.5, 3.955), (0.2603, 0.5, 3.955), (0.2106, -0.5, 3.949), (0.2644, 0.5, 3.918), (0.2147, -0.5, 3.912), (0.2147, 0.5, 3.912), (0.2644, -0.5, 3.918), (0.2446, -0.5, 3.915), (0.2404, -0.5, 3.953), (0.2404, 0.5, 3.953), (0.2446, 0.5, 3.915), (0.2346, 0.5, 3.914), (0.2305, 0.5, 3.952), (0.2305, -0.5, 3.952), (0.2346, -0.5, 3.914), (-0.2154, -0.5, 3.906), (-0.2651, -0.5, 3.911), (-0.2154, 0.5, 3.906), (-0.2651, 0.5, 3.911), (-0.2099, -0.5, 3.956), (-0.2596, -0.5, 3.961), (-0.2099, 0.5, 3.956), (-0.2596, 0.5, 3.961), (-0.2147, 0.5, 3.912), (-0.2644, -0.5, 3.918), (-0.2644, 0.5, 3.918), (-0.2147, -0.5, 3.912), (-0.2603, 0.5, 3.955), (-0.2106, -0.5, 3.949), (-0.2106, 0.5, 3.949), (-0.2603, -0.5, 3.955), (-0.2404, -0.5, 3.953), (-0.2446, -0.5, 3.915), (-0.2446, 0.5, 3.915), (-0.2404, 0.5, 3.953), (-0.2305, 0.5, 3.952), (-0.2346, 0.5, 3.914), (-0.2346, -0.5, 3.914), (-0.2305, -0.5, 3.952), (1.532, -0.5, 4.103), (1.582, -0.5, 4.108), (1.532, 0.5, 4.103), (1.582, 0.5, 4.108), (1.538, -0.5, 4.053), (1.588, -0.5, 4.059), (1.538, 0.5, 4.053), (1.588, 0.5, 4.059), (1.533, 0.5, 4.097), (1.583, -0.5, 4.102), (1.583, 0.5, 4.102), (1.533, -0.5, 4.097), (1.587, 0.5, 4.065), (1.537, -0.5, 4.059), (1.537, 0.5, 4.059), (1.587, -0.5, 4.065), (1.567, -0.5, 4.063), (1.563, -0.5, 4.1), (1.563, 0.5, 4.1), (1.567, 0.5, 4.063), (1.557, 0.5, 4.061), (1.553, 0.5, 4.099), (1.553, -0.5, 4.099), (1.557, -0.5, 4.061), (0.8724, -0.5, 4.029), (0.9221, -0.5, 4.035), (0.8724, 0.5, 4.029), (0.9221, 0.5, 4.035), (0.8779, -0.5, 3.98), (0.9276, -0.5, 3.985), (0.8779, 0.5, 3.98), (0.9276, 0.5, 3.985), (0.8731, 0.5, 4.023), (0.9228, -0.5, 4.029), (0.9228, 0.5, 4.029), (0.8731, -0.5, 4.023), (0.9269, 0.5, 3.991), (0.8772, -0.5, 3.986), (0.8772, 0.5, 3.986), (0.9269, -0.5, 3.991), (0.907, -0.5, 3.989), (0.9029, -0.5, 4.026), (0.9029, 0.5, 4.026), (0.907, 0.5, 3.989), (0.8971, 0.5, 3.988), (0.893, 0.5, 4.025), (0.893, -0.5, 4.025), (0.8971, -0.5, 3.988), (-1.538, -0.5, 4.053), (-1.588, -0.5, 4.059), (-1.538, 0.5, 4.053), (-1.588, 0.5, 4.059), (-1.532, -0.5, 4.103), (-1.582, -0.5, 4.108), (-1.532, 0.5, 4.103), (-1.582, 0.5, 4.108), (-1.537, 0.5, 4.059), (-1.587, -0.5, 4.065), (-1.587, 0.5, 4.065), (-1.537, -0.5, 4.059), (-1.583, 0.5, 4.102), (-1.533, -0.5, 4.097), (-1.533, 0.5, 4.097), (-1.583, -0.5, 4.102), (-1.563, -0.5, 4.1), (-1.567, -0.5, 4.063), (-1.567, 0.5, 4.063), (-1.563, 0.5, 4.1), (-1.553, 0.5, 4.099), (-1.557, 0.5, 4.061), (-1.557, -0.5, 4.061), (-1.553, -0.5, 4.099)], [], [(0, 1, 3, 2), (14, 12, 7, 6), (6, 7, 5, 4), (11, 9, 1, 0), (14, 6, 4, 13), (10, 3, 1, 9), (20, 21, 18, 19), (14, 13, 23, 20), (2, 8, 11, 0), (2, 3, 10, 8), (7, 12, 15, 5), (4, 5, 15, 13), (18, 17, 16, 19), (15, 12, 19, 16), (10, 9, 17, 18), (20, 23, 22, 21), (11, 8, 21, 22), (22, 23, 16, 17), (24, 25, 27, 26), (38, 36, 31, 30), (30, 31, 29, 28), (35, 33, 25, 24), (38, 30, 28, 37), (34, 27, 25, 33), (44, 45, 42, 43), (38, 37, 47, 44), (26, 32, 35, 24), (26, 27, 34, 32), (31, 36, 39, 29), (28, 29, 39, 37), (42, 41, 40, 43), (39, 36, 43, 40), (34, 33, 41, 42), (44, 47, 46, 45), (35, 32, 45, 46), (46, 47, 40, 41), (48, 49, 51, 50), (62, 60, 55, 54), (54, 55, 53, 52), (59, 57, 49, 48), (62, 54, 52, 61), (58, 51, 49, 57), (68, 69, 66, 67), (62, 61, 71, 68), (50, 56, 59, 48), (50, 51, 58, 56), (55, 60, 63, 53), (52, 53, 63, 61), (66, 65, 64, 67), (63, 60, 67, 64), (58, 57, 65, 66), (68, 71, 70, 69), (59, 56, 69, 70), (70, 71, 64, 65), (72, 73, 75, 74), (86, 84, 79, 78), (78, 79, 77, 76), (83, 81, 73, 72), (86, 78, 76, 85), (82, 75, 73, 81), (92, 93, 90, 91), (86, 85, 95, 92), (74, 80, 83, 72), (74, 75, 82, 80), (79, 84, 87, 77), (76, 77, 87, 85), (90, 89, 88, 91), (87, 84, 91, 88), (82, 81, 89, 90), (92, 95, 94, 93), (83, 80, 93, 94), (94, 95, 88, 89), (96, 97, 99, 98), (110, 108, 103, 102), (102, 103, 101, 100), (107, 105, 97, 96), (110, 102, 100, 109), (106, 99, 97, 105), (116, 117, 114, 115), (110, 109, 119, 116), (98, 104, 107, 96), (98, 99, 106, 104), (103, 108, 111, 101), (100, 101, 111, 109), (114, 113, 112, 115), (111, 108, 115, 112), (106, 105, 113, 114), (116, 119, 118, 117), (107, 104, 117, 118), (118, 119, 112, 113), (120, 121, 123, 122), (134, 132, 127, 126), (126, 127, 125, 124), (131, 129, 121, 120), (134, 126, 124, 133), (130, 123, 121, 129), (140, 141, 138, 139), (134, 133, 143, 140), (122, 128, 131, 120), (122, 123, 130, 128), (127, 132, 135, 125), (124, 125, 135, 133), (138, 137, 136, 139), (135, 132, 139, 136), (130, 129, 137, 138), (140, 143, 142, 141), (131, 128, 141, 142), (142, 143, 136, 137), (144, 145, 147, 146), (158, 156, 151, 150), (150, 151, 149, 148), (155, 153, 145, 144), (158, 150, 148, 157), (154, 147, 145, 153), (164, 165, 162, 163), (158, 157, 167, 164), (146, 152, 155, 144), (146, 147, 154, 152), (151, 156, 159, 149), (148, 149, 159, 157), (162, 161, 160, 163), (159, 156, 163, 160), (154, 153, 161, 162), (164, 167, 166, 165), (155, 152, 165, 166), (166, 167, 160, 161), (168, 169, 171, 170), (182, 180, 175, 174), (174, 175, 173, 172), (179, 177, 169, 168), (182, 174, 172, 181), (178, 171, 169, 177), (188, 189, 186, 187), (182, 181, 191, 188), (170, 176, 179, 168), (170, 171, 178, 176), (175, 180, 183, 173), (172, 173, 183, 181), (186, 185, 184, 187), (183, 180, 187, 184), (178, 177, 185, 186), (188, 191, 190, 189), (179, 176, 189, 190), (190, 191, 184, 185)])
_uv = me_bars_end.uv_layers.new(name='UVMap')
_uv.uv.foreach_set('vector', [0.04102, 0.9199, 0.04102, 0.9199, 0.04102, 0.9355, 0.04102, 0.9355, 0.04102, 0.9355, 0.04102, 0.9355, 0.04102, 0.9355, 0.04102, 0.9355, 0.04102, 0.9355, 0.04102, 0.9355, 0.04102, 0.9199, 0.04102, 0.9199, 0.04102, 0.9199, 0.04102, 0.9199, 0.04102, 0.9199, 0.04102, 0.9199, 0.04102, 0.9355, 0.04102, 0.9355, 0.04102, 0.9199, 0.04102, 0.9199, 0.04102, 0.9355, 0.04102, 0.9355, 0.04102, 0.9199, 0.04102, 0.9199, 0.04102, 0.9355, 0.04102, 0.9355, 0.04102, 0.9355, 0.04102, 0.9355, 0.04102, 0.9355, 0.04102, 0.9199, 0.04102, 0.9199, 0.04102, 0.9355, 0.04102, 0.9355, 0.04102, 0.9355, 0.04102, 0.9199, 0.04102, 0.9199, 0.04102, 0.9355, 0.04102, 0.9355, 0.04102, 0.9355, 0.04102, 0.9355, 0.04102, 0.9355, 0.04102, 0.9355, 0.04102, 0.9199, 0.04102, 0.9199, 0.04102, 0.9199, 0.04102, 0.9199, 0.04102, 0.9199, 0.04102, 0.9199, 0.04102, 0.9355, 0.04102, 0.9199, 0.04102, 0.9199, 0.04102, 0.9355, 0.04102, 0.9199, 0.04102, 0.9355, 0.04102, 0.9355, 0.04102, 0.9199, 0.04102, 0.9355, 0.04102, 0.9199, 0.04102, 0.9199, 0.04102, 0.9355, 0.04102, 0.9355, 0.04102, 0.9199, 0.04102, 0.9199, 0.04102, 0.9355, 0.04102, 0.9199, 0.04102, 0.9355, 0.04102, 0.9355, 0.04102, 0.9199, 0.04102, 0.9199, 0.04102, 0.9199, 0.04102, 0.9199, 0.04102, 0.9199, 0.04102, 0.9355, 0.03906, 0.9355, 0.03906, 0.9199, 0.04102, 0.9199, 0.04102, 0.9199, 0.04102, 0.9199, 0.04102, 0.9199, 0.03906, 0.9199, 0.03906, 0.9199, 0.04102, 0.9199, 0.04102, 0.9355, 0.03906, 0.9355, 0.04102, 0.9355, 0.04102, 0.9355, 0.03906, 0.9355, 0.04102, 0.9355, 0.04102, 0.9199, 0.03906, 0.9199, 0.03906, 0.9355, 0.04102, 0.9355, 0.04102, 0.9199, 0.03906, 0.9199, 0.03906, 0.9355, 0.04102, 0.9355, 0.04102, 0.9199, 0.04102, 0.9199, 0.04102, 0.9199, 0.04102, 0.9199, 0.04102, 0.9199, 0.04102, 0.9355, 0.04102, 0.9355, 0.04102, 0.9199, 0.04102, 0.9199, 0.04102, 0.9199, 0.04102, 0.9355, 0.04102, 0.9355, 0.04102, 0.9199, 0.03906, 0.9199, 0.04102, 0.9199, 0.04102, 0.9199, 0.04102, 0.9199, 0.04102, 0.9199, 0.04102, 0.9355, 0.04102, 0.9355, 0.03906, 0.9355, 0.04102, 0.9355, 0.04102, 0.9355, 0.04102, 0.9355, 0.04102, 0.9199, 0.04102, 0.9355, 0.04102, 0.9355, 0.04102, 0.9199, 0.04102, 0.9355, 0.04102, 0.9199, 0.04102, 0.9199, 0.04102, 0.9355, 0.04102, 0.9199, 0.04102, 0.9355, 0.04102, 0.9355, 0.04102, 0.9199, 0.04102, 0.9199, 0.04102, 0.9355, 0.03906, 0.9355, 0.04102, 0.9199, 0.04102, 0.9355, 0.04102, 0.9199, 0.04102, 0.9199, 0.03906, 0.9355, 0.03906, 0.9355, 0.04102, 0.9355, 0.04102, 0.9355, 0.04102, 0.9355, 0.03711, 0.9355, 0.03711, 0.9355, 0.03711, 0.9199, 0.03711, 0.9199, 0.03711, 0.9199, 0.03711, 0.9199, 0.03711, 0.9199, 0.03711, 0.9199, 0.03711, 0.9199, 0.03711, 0.9199, 0.03711, 0.9355, 0.03711, 0.9355, 0.03711, 0.9355, 0.03711, 0.9355, 0.03711, 0.9355, 0.03711, 0.9355, 0.03711, 0.9199, 0.03711, 0.9199, 0.03711, 0.9355, 0.03711, 0.9355, 0.03711, 0.9199, 0.03711, 0.9199, 0.03711, 0.9355, 0.03711, 0.9355, 0.03711, 0.9199, 0.03711, 0.9199, 0.03711, 0.9199, 0.03711, 0.9199, 0.03711, 0.9199, 0.03711, 0.9355, 0.03711, 0.9355, 0.03711, 0.9199, 0.03711, 0.9199, 0.03711, 0.9199, 0.03711, 0.9355, 0.03711, 0.9355, 0.03711, 0.9199, 0.03711, 0.9199, 0.03711, 0.9199, 0.03711, 0.9199, 0.03711, 0.9199, 0.03711, 0.9199, 0.03711, 0.9355, 0.03711, 0.9355, 0.03711, 0.9355, 0.03711, 0.9355, 0.03711, 0.9355, 0.03711, 0.9355, 0.03711, 0.9199, 0.03711, 0.9355, 0.03711, 0.9355, 0.03711, 0.9199, 0.03711, 0.9355, 0.03711, 0.9199, 0.03711, 0.9199, 0.03711, 0.9355, 0.03711, 0.9199, 0.03711, 0.9355, 0.03711, 0.9355, 0.03711, 0.9199, 0.03711, 0.9199, 0.03711, 0.9355, 0.03711, 0.9355, 0.03711, 0.9199, 0.03711, 0.9355, 0.03711, 0.9199, 0.03711, 0.9199, 0.03711, 0.9355, 0.03711, 0.9355, 0.03711, 0.9355, 0.03711, 0.9355, 0.03711, 0.9355, 0.03906, 0.9199, 0.03906, 0.9199, 0.03906, 0.9355, 0.03906, 0.9355, 0.03906, 0.9355, 0.03906, 0.9355, 0.03906, 0.9355, 0.03906, 0.9355, 0.03906, 0.9355, 0.03906, 0.9355, 0.03906, 0.9199, 0.03906, 0.9199, 0.03906, 0.9199, 0.03906, 0.9199, 0.03906, 0.9199, 0.03906, 0.9199, 0.03906, 0.9355, 0.03906, 0.9355, 0.03906, 0.9199, 0.03906, 0.9199, 0.03906, 0.9355, 0.03906, 0.9355, 0.03906, 0.9199, 0.03906, 0.9199, 0.03906, 0.9355, 0.03906, 0.9355, 0.03906, 0.9355, 0.03906, 0.9355, 0.03906, 0.9355, 0.03906, 0.9199, 0.03906, 0.9199, 0.03906, 0.9355, 0.03906, 0.9355, 0.03906, 0.9355, 0.03906, 0.9199, 0.03906, 0.9199, 0.03906, 0.9355, 0.03906, 0.9355, 0.03906, 0.9355, 0.03906, 0.9355, 0.03906, 0.9355, 0.03906, 0.9355, 0.03906, 0.9199, 0.03906, 0.9199, 0.03906, 0.9199, 0.03906, 0.9199, 0.03906, 0.9199, 0.03906, 0.9199, 0.03906, 0.9355, 0.03906, 0.9199, 0.03906, 0.9199, 0.03906, 0.9355, 0.03906, 0.9199, 0.03906, 0.9355, 0.03906, 0.9355, 0.03906, 0.9199, 0.03906, 0.9355, 0.03906, 0.9199, 0.03906, 0.9199, 0.03906, 0.9355, 0.03906, 0.9355, 0.03906, 0.9199, 0.03906, 0.9199, 0.03906, 0.9355, 0.03906, 0.9199, 0.03906, 0.9355, 0.03906, 0.9355, 0.03906, 0.9199, 0.03906, 0.9199, 0.03906, 0.9199, 0.03906, 0.9199, 0.03906, 0.9199, 0.03906, 0.9199, 0.03906, 0.9199, 0.03906, 0.9355, 0.03906, 0.9355, 0.03906, 0.9355, 0.03906, 0.9355, 0.03906, 0.9355, 0.03906, 0.9355, 0.03906, 0.9355, 0.03906, 0.9355, 0.03906, 0.9199, 0.03906, 0.9199, 0.03906, 0.9199, 0.03906, 0.9199, 0.03906, 0.9199, 0.03906, 0.9199, 0.03906, 0.9355, 0.03906, 0.9355, 0.03906, 0.9199, 0.03906, 0.9199, 0.03906, 0.9355, 0.03906, 0.9355, 0.03906, 0.9199, 0.03906, 0.9199, 0.03906, 0.9355, 0.03906, 0.9355, 0.03906, 0.9355, 0.03906, 0.9355, 0.03906, 0.9355, 0.03906, 0.9199, 0.03906, 0.9199, 0.03906, 0.9355, 0.03906, 0.9355, 0.03906, 0.9355, 0.03906, 0.9199, 0.03906, 0.9199, 0.03906, 0.9355, 0.03906, 0.9355, 0.03906, 0.9355, 0.03906, 0.9355, 0.03906, 0.9355, 0.03906, 0.9355, 0.03906, 0.9199, 0.03906, 0.9199, 0.03906, 0.9199, 0.03906, 0.9199, 0.03906, 0.9199, 0.03906, 0.9199, 0.03906, 0.9355, 0.03906, 0.9199, 0.03906, 0.9199, 0.03906, 0.9355, 0.03906, 0.9199, 0.03906, 0.9355, 0.03906, 0.9355, 0.03906, 0.9199, 0.03906, 0.9355, 0.03906, 0.9199, 0.03906, 0.9199, 0.03906, 0.9355, 0.03906, 0.9355, 0.03906, 0.9199, 0.03906, 0.9199, 0.03906, 0.9355, 0.03906, 0.9199, 0.03906, 0.9355, 0.03906, 0.9355, 0.03906, 0.9199, 0.03906, 0.9199, 0.03906, 0.9199, 0.03906, 0.9199, 0.03906, 0.9199, 0.03906, 0.9355, 0.03906, 0.9355, 0.03906, 0.9199, 0.03906, 0.9199, 0.03906, 0.9199, 0.03906, 0.9199, 0.03906, 0.9199, 0.03906, 0.9199, 0.03906, 0.9199, 0.03906, 0.9199, 0.03906, 0.9355, 0.03906, 0.9355, 0.03906, 0.9355, 0.03906, 0.9355, 0.03906, 0.9355, 0.03906, 0.9355, 0.03906, 0.9199, 0.03906, 0.9199, 0.03906, 0.9355, 0.03906, 0.9355, 0.03906, 0.9199, 0.03906, 0.9199, 0.03906, 0.9355, 0.03906, 0.9355, 0.03906, 0.9199, 0.03906, 0.9199, 0.03906, 0.9199, 0.03906, 0.9199, 0.03906, 0.9199, 0.03906, 0.9355, 0.03906, 0.9355, 0.03906, 0.9199, 0.03906, 0.9199, 0.03906, 0.9199, 0.03906, 0.9355, 0.03906, 0.9355, 0.03906, 0.9199, 0.03906, 0.9199, 0.03906, 0.9199, 0.03906, 0.9199, 0.03906, 0.9199, 0.03906, 0.9199, 0.03906, 0.9355, 0.03906, 0.9355, 0.03906, 0.9355, 0.03906, 0.9355, 0.03906, 0.9355, 0.03906, 0.9355, 0.03906, 0.9199, 0.03906, 0.9355, 0.03906, 0.9355, 0.03906, 0.9199, 0.03906, 0.9355, 0.03906, 0.9199, 0.03906, 0.9199, 0.03906, 0.9355, 0.03906, 0.9199, 0.03906, 0.9355, 0.03906, 0.9355, 0.03906, 0.9199, 0.03906, 0.9199, 0.03906, 0.9355, 0.03906, 0.9355, 0.03906, 0.9199, 0.03906, 0.9355, 0.03906, 0.9199, 0.03906, 0.9199, 0.03906, 0.9355, 0.03906, 0.9355, 0.03906, 0.9355, 0.03906, 0.9355, 0.03906, 0.9355, 0.03906, 0.9355, 0.03711, 0.9355, 0.03711, 0.9199, 0.03906, 0.9199, 0.03711, 0.9199, 0.03711, 0.9199, 0.03906, 0.9199, 0.03711, 0.9199, 0.03711, 0.9199, 0.03906, 0.9199, 0.03906, 0.9355, 0.03711, 0.9355, 0.03711, 0.9355, 0.03711, 0.9355, 0.03711, 0.9355, 0.03906, 0.9355, 0.03711, 0.9199, 0.03711, 0.9199, 0.03711, 0.9355, 0.03711, 0.9355, 0.03711, 0.9199, 0.03711, 0.9199, 0.03711, 0.9355, 0.03711, 0.9355, 0.03711, 0.9199, 0.03711, 0.9199, 0.03906, 0.9199, 0.03711, 0.9199, 0.03711, 0.9199, 0.03711, 0.9355, 0.03711, 0.9355, 0.03711, 0.9199, 0.03906, 0.9199, 0.03906, 0.9199, 0.03711, 0.9355, 0.03906, 0.9355, 0.03906, 0.9199, 0.03711, 0.9199, 0.03711, 0.9199, 0.03906, 0.9199, 0.03906, 0.9199, 0.03711, 0.9199, 0.03906, 0.9355, 0.03906, 0.9355, 0.03711, 0.9355, 0.03906, 0.9355, 0.03906, 0.9355, 0.03711, 0.9355, 0.03906, 0.9199, 0.03906, 0.9355, 0.03711, 0.9355, 0.03711, 0.9199, 0.03906, 0.9355, 0.03711, 0.9199, 0.03711, 0.9199, 0.03711, 0.9355, 0.03711, 0.9199, 0.03711, 0.9355, 0.03906, 0.9355, 0.03906, 0.9199, 0.03711, 0.9199, 0.03711, 0.9355, 0.03711, 0.9355, 0.03711, 0.9199, 0.03711, 0.9355, 0.03906, 0.9199, 0.03711, 0.9199, 0.03711, 0.9355, 0.03711, 0.9355, 0.03711, 0.9355, 0.03711, 0.9355, 0.03906, 0.9355, 0.03711, 0.9199, 0.03711, 0.9199, 0.03711, 0.9355, 0.03711, 0.9355, 0.03711, 0.9355, 0.03711, 0.9355, 0.03711, 0.9355, 0.03711, 0.9355, 0.03711, 0.9355, 0.03711, 0.9355, 0.03711, 0.9199, 0.03711, 0.9199, 0.03711, 0.9199, 0.03711, 0.9199, 0.03711, 0.9199, 0.03711, 0.9199, 0.03711, 0.9355, 0.03711, 0.9355, 0.03711, 0.9199, 0.03711, 0.9199, 0.03711, 0.9355, 0.03711, 0.9355, 0.03711, 0.9199, 0.03711, 0.9199, 0.03711, 0.9355, 0.03711, 0.9355, 0.03711, 0.9355, 0.03711, 0.9355, 0.03711, 0.9355, 0.03711, 0.9199, 0.03711, 0.9199, 0.03711, 0.9355, 0.03711, 0.9355, 0.03711, 0.9355, 0.03711, 0.9199, 0.03711, 0.9199, 0.03711, 0.9355, 0.03711, 0.9355, 0.03711, 0.9355, 0.03711, 0.9355, 0.03711, 0.9355, 0.03711, 0.9355, 0.03711, 0.9199, 0.03711, 0.9199, 0.03711, 0.9199, 0.03711, 0.9199, 0.03711, 0.9199, 0.03711, 0.9199, 0.03711, 0.9355, 0.03711, 0.9199, 0.03711, 0.9199, 0.03711, 0.9355, 0.03711, 0.9199, 0.03711, 0.9355, 0.03711, 0.9355, 0.03711, 0.9199, 0.03711, 0.9355, 0.03711, 0.9199, 0.03711, 0.9199, 0.03711, 0.9355, 0.03711, 0.9355, 0.03711, 0.9199, 0.03711, 0.9199, 0.03711, 0.9355, 0.03711, 0.9199, 0.03711, 0.9355, 0.03711, 0.9355, 0.03711, 0.9199, 0.03711, 0.9199, 0.03711, 0.9199, 0.03711, 0.9199, 0.03711, 0.9199])
me_bars_end.materials.append(mat_material)
me_bars_end.use_remesh_fix_poles = True
me_bars_end.use_remesh_preserve_attributes = False
me_bars_end.update()
me_column = bpy.data.meshes.new('column')
me_column.from_pydata([(0.22, 0.1, -0.0103), (2.217, 0.1, 4.098), (0.22, 0.1, 3.069), (0.22, -0.1, -0.0103), (2.217, -0.1, 4.098), (0.22, -0.1, 3.069), (0.7416, 0.1, 3.596), (0.5826, 0.1, 3.529), (0.4379, 0.1, 3.434), (0.3221, 0.1, 3.319), (0.2463, 0.1, 3.194), (0.7416, -0.1, 3.596), (0.2463, -0.1, 3.194), (0.3221, -0.1, 3.319), (0.4379, -0.1, 3.434), (0.5826, -0.1, 3.529), (2.16, 0.1, 4.035), (2.209, 0.1, 4.076), (2.195, 0.1, 4.058), (2.179, 0.1, 4.044), (2.16, -0.1, 4.035), (2.179, -0.1, 4.044), (2.195, -0.1, 4.058), (2.209, -0.1, 4.076), (0.25, 0.1, -0.0403), (2.25, 0.1, 4.132), (0.25, 0.1, 3.069), (2.25, 0.1, 4.132), (0.2746, 0.1, 3.183), (0.3459, 0.1, 3.3), (0.4569, 0.1, 3.411), (0.5968, 0.1, 3.503), (0.7519, 0.1, 3.568), (2.246, 0.1, 4.088), (2.25, 0.1, 4.114), (2.235, 0.1, 4.061), (2.217, 0.1, 4.037), (2.195, 0.1, 4.018), (2.17, 0.1, 4.007), (2.25, -0.1, 4.132), (0.25, -0.1, -0.0403), (0.25, -0.1, 3.069), (2.25, -0.1, 4.132), (0.2746, -0.1, 3.183), (0.3459, -0.1, 3.3), (0.4569, -0.1, 3.411), (0.5968, -0.1, 3.503), (0.7519, -0.1, 3.568), (2.25, -0.1, 4.114), (2.246, -0.1, 4.088), (2.235, -0.1, 4.061), (2.217, -0.1, 4.037), (2.195, -0.1, 4.018), (2.17, -0.1, 4.007), (0.22, 0.02, -0.0103), (2.217, 0.02, 4.098), (0.22, 0.02, 3.069), (0.2463, 0.02, 3.194), (0.3221, 0.02, 3.319), (0.4379, 0.02, 3.434), (0.5826, 0.02, 3.529), (0.7416, 0.02, 3.596), (2.195, 0.02, 4.058), (2.209, 0.02, 4.076), (2.179, 0.02, 4.044), (2.16, 0.02, 4.035), (2.217, -0.02, 4.098), (0.22, -0.02, -0.0103), (0.22, -0.02, 3.069), (0.3221, -0.02, 3.319), (0.2463, -0.02, 3.194), (0.4379, -0.02, 3.434), (0.5826, -0.02, 3.529), (0.7416, -0.02, 3.596), (2.209, -0.02, 4.076), (2.195, -0.02, 4.058), (2.179, -0.02, 4.044), (2.16, -0.02, 4.035), (0.0, 0.1, -0.0403), (0.0, -0.1, 3.882), (0.0, -0.1, -0.0403), (0.0, 0.1, 3.882), (-0.22, 0.1, -0.0103), (-2.217, 0.1, 4.098), (-0.22, 0.1, 3.069), (-0.22, -0.1, -0.0103), (-2.217, -0.1, 4.098), (-0.22, -0.1, 3.069), (-0.7416, 0.1, 3.596), (-0.5826, 0.1, 3.529), (-0.4379, 0.1, 3.434), (-0.3221, 0.1, 3.319), (-0.2463, 0.1, 3.194), (-0.7416, -0.1, 3.596), (-0.2463, -0.1, 3.194), (-0.3221, -0.1, 3.319), (-0.4379, -0.1, 3.434), (-0.5826, -0.1, 3.529), (-2.16, 0.1, 4.035), (-2.209, 0.1, 4.076), (-2.195, 0.1, 4.058), (-2.179, 0.1, 4.044), (-2.16, -0.1, 4.035), (-2.179, -0.1, 4.044), (-2.195, -0.1, 4.058), (-2.209, -0.1, 4.076), (-0.25, 0.1, -0.0403), (-2.25, 0.1, 4.132), (0.0, 0.1, -0.0103), (0.0, 0.1, 3.855), (-0.25, 0.1, 3.069), (-2.25, 0.1, 4.132), (-0.2746, 0.1, 3.183), (-0.3459, 0.1, 3.3), (-0.4569, 0.1, 3.411), (-0.5968, 0.1, 3.503), (-0.7519, 0.1, 3.568), (-2.246, 0.1, 4.088), (-2.25, 0.1, 4.114), (-2.235, 0.1, 4.061), (-2.217, 0.1, 4.037), (-2.195, 0.1, 4.018), (-2.17, 0.1, 4.007), (-2.25, -0.1, 4.132), (-0.25, -0.1, -0.0403), (0.0, -0.1, 3.855), (-0.25, -0.1, 3.069), (-2.25, -0.1, 4.132), (-0.2746, -0.1, 3.183), (0.0, -0.1, -0.0103), (-0.3459, -0.1, 3.3), (-0.4569, -0.1, 3.411), (-0.5968, -0.1, 3.503), (-0.7519, -0.1, 3.568), (-2.25, -0.1, 4.114), (-2.246, -0.1, 4.088), (-2.235, -0.1, 4.061), (-2.217, -0.1, 4.037), (-2.195, -0.1, 4.018), (-2.17, -0.1, 4.007), (0.0, 0.02, 3.855), (0.0, 0.02, -0.0103), (-0.22, 0.02, -0.0103), (-2.217, 0.02, 4.098), (-0.22, 0.02, 3.069), (-0.2463, 0.02, 3.194), (-0.3221, 0.02, 3.319), (-0.4379, 0.02, 3.434), (-0.5826, 0.02, 3.529), (-0.7416, 0.02, 3.596), (-2.195, 0.02, 4.058), (-2.209, 0.02, 4.076), (-2.179, 0.02, 4.044), (-2.16, 0.02, 4.035), (0.0, -0.02, -0.0103), (0.0, -0.02, 3.855), (-2.217, -0.02, 4.098), (-0.22, -0.02, -0.0103), (-0.22, -0.02, 3.069), (-0.3221, -0.02, 3.319), (-0.2463, -0.02, 3.194), (-0.4379, -0.02, 3.434), (-0.5826, -0.02, 3.529), (-0.7416, -0.02, 3.596), (-2.209, -0.02, 4.076), (-2.195, -0.02, 4.058), (-2.179, -0.02, 4.044), (-2.16, -0.02, 4.035)], [], [(27, 25, 39, 42), (25, 81, 79, 39), (78, 24, 40, 80), (24, 26, 41, 40), (17, 18, 62, 63), (34, 27, 42, 48), (2, 10, 28, 26), (41, 26, 28, 43), (43, 28, 29, 44), (44, 29, 30, 45), (45, 30, 31, 46), (46, 31, 32, 47), (27, 34, 1, 25), (34, 48, 49, 33), (33, 49, 50, 35), (35, 50, 51, 36), (36, 51, 52, 37), (37, 52, 53, 38), (38, 53, 47, 32), (108, 0, 24, 78), (1, 109, 81, 25), (0, 2, 26, 24), (4, 48, 42, 39), (12, 5, 41, 43), (10, 9, 29, 28), (9, 8, 30, 29), (8, 7, 31, 30), (7, 6, 32, 31), (1, 34, 33), (17, 1, 33, 35), (18, 17, 35, 36), (19, 18, 36, 37), (16, 19, 37, 38), (6, 16, 38, 32), (125, 4, 39, 79), (5, 3, 40, 41), (13, 12, 43, 44), (14, 13, 44, 45), (15, 14, 45, 46), (11, 15, 46, 47), (4, 49, 48), (4, 23, 50, 49), (23, 22, 51, 50), (22, 21, 52, 51), (21, 20, 53, 52), (20, 11, 47, 53), (21, 22, 75, 76), (141, 140, 55, 63, 62, 64, 65, 61, 60, 59, 58, 57, 56, 54), (109, 1, 55, 140), (18, 19, 64, 62), (2, 0, 54, 56), (19, 16, 65, 64), (9, 10, 57, 58), (16, 6, 61, 65), (1, 17, 63, 55), (8, 9, 58, 59), (7, 8, 59, 60), (6, 7, 60, 61), (10, 2, 56, 57), (0, 108, 141, 54), (77, 76, 75, 74, 66, 155, 154, 67, 68, 70, 69, 71, 72, 73), (12, 13, 69, 70), (20, 21, 76, 77), (13, 14, 71, 69), (11, 20, 77, 73), (14, 15, 72, 71), (15, 11, 73, 72), (80, 40, 3, 129), (5, 12, 70, 68), (4, 125, 155, 66), (3, 5, 68, 67), (22, 23, 74, 75), (23, 4, 66, 74), (129, 3, 67, 154), (111, 127, 123, 107), (107, 123, 79, 81), (78, 80, 124, 106), (106, 124, 126, 110), (99, 151, 150, 100), (118, 134, 127, 111), (84, 110, 112, 92), (126, 128, 112, 110), (128, 130, 113, 112), (130, 131, 114, 113), (131, 132, 115, 114), (132, 133, 116, 115), (111, 107, 83, 118), (118, 117, 135, 134), (117, 119, 136, 135), (119, 120, 137, 136), (120, 121, 138, 137), (121, 122, 139, 138), (122, 116, 133, 139), (108, 78, 106, 82), (83, 107, 81, 109), (82, 106, 110, 84), (86, 123, 127, 134), (94, 128, 126, 87), (92, 112, 113, 91), (91, 113, 114, 90), (90, 114, 115, 89), (89, 115, 116, 88), (83, 117, 118), (99, 119, 117, 83), (100, 120, 119, 99), (101, 121, 120, 100), (98, 122, 121, 101), (88, 116, 122, 98), (125, 79, 123, 86), (87, 126, 124, 85), (95, 130, 128, 94), (96, 131, 130, 95), (97, 132, 131, 96), (93, 133, 132, 97), (86, 134, 135), (86, 135, 136, 105), (105, 136, 137, 104), (104, 137, 138, 103), (103, 138, 139, 102), (102, 139, 133, 93), (103, 166, 165, 104), (141, 142, 144, 145, 146, 147, 148, 149, 153, 152, 150, 151, 143, 140), (109, 140, 143, 83), (100, 150, 152, 101), (84, 144, 142, 82), (101, 152, 153, 98), (91, 146, 145, 92), (98, 153, 149, 88), (83, 143, 151, 99), (90, 147, 146, 91), (89, 148, 147, 90), (88, 149, 148, 89), (92, 145, 144, 84), (82, 142, 141, 108), (167, 163, 162, 161, 159, 160, 158, 157, 154, 155, 156, 164, 165, 166), (94, 160, 159, 95), (102, 167, 166, 103), (95, 159, 161, 96), (93, 163, 167, 102), (96, 161, 162, 97), (97, 162, 163, 93), (80, 129, 85, 124), (87, 158, 160, 94), (86, 156, 155, 125), (85, 157, 158, 87), (104, 165, 164, 105), (105, 164, 156, 86), (129, 154, 157, 85)])
_uv = me_column.uv_layers.new(name='UVMap')
_uv.uv.foreach_set('vector', [0.5371, 0.4023, 0.5371, 0.4023, 0.543, 0.4023, 0.543, 0.4023, 0.5371, 0.4023, 0.5352, 0.1777, 0.5566, 0.1797, 0.543, 0.4023, 0.5293, 0.8926, 0.5371, 0.8711, 0.5508, 0.8691, 0.5586, 0.8926, 0.5371, 0.8711, 0.5293, 0.6191, 0.5488, 0.6172, 0.5508, 0.8691, 0.5332, 0.4062, 0.5312, 0.4082, 0.5234, 0.4082, 0.5234, 0.4043, 0.5352, 0.4043, 0.5371, 0.4023, 0.543, 0.4023, 0.5449, 0.4043, 0.5273, 0.6211, 0.5273, 0.6074, 0.5293, 0.6074, 0.5293, 0.6191, 0.5488, 0.6172, 0.5293, 0.6191, 0.5293, 0.6074, 0.5508, 0.6055, 0.5508, 0.6055, 0.5293, 0.6074, 0.5293, 0.5938, 0.5508, 0.5938, 0.5508, 0.5938, 0.5293, 0.5938, 0.5293, 0.5781, 0.5488, 0.5781, 0.5488, 0.5781, 0.5293, 0.5781, 0.5293, 0.5625, 0.5488, 0.5605, 0.5488, 0.5605, 0.5293, 0.5625, 0.5312, 0.5449, 0.5488, 0.5449, 0.5371, 0.4023, 0.5352, 0.4043, 0.5332, 0.4023, 0.5371, 0.4023, 0.5352, 0.4043, 0.5449, 0.4043, 0.5449, 0.4062, 0.5352, 0.4062, 0.5352, 0.4062, 0.5449, 0.4062, 0.5449, 0.4082, 0.5352, 0.4082, 0.5352, 0.4082, 0.5449, 0.4082, 0.5469, 0.4082, 0.5352, 0.4082, 0.5352, 0.4082, 0.5469, 0.4082, 0.5469, 0.4102, 0.5352, 0.4102, 0.5352, 0.4102, 0.5469, 0.4102, 0.5469, 0.4121, 0.5352, 0.4121, 0.5352, 0.4121, 0.5469, 0.4121, 0.5488, 0.5449, 0.5312, 0.5449, 0.5273, 0.8926, 0.5352, 0.8691, 0.5371, 0.8711, 0.5293, 0.8926, 0.5332, 0.4023, 0.5312, 0.1777, 0.5352, 0.1777, 0.5371, 0.4023, 0.5352, 0.8691, 0.5273, 0.6211, 0.5293, 0.6191, 0.5371, 0.8711, 0.5488, 0.4023, 0.5449, 0.4043, 0.543, 0.4023, 0.543, 0.4023, 0.5547, 0.6055, 0.5527, 0.6172, 0.5488, 0.6172, 0.5508, 0.6055, 0.5273, 0.6074, 0.5273, 0.5938, 0.5293, 0.5938, 0.5293, 0.6074, 0.5273, 0.5938, 0.5273, 0.5781, 0.5293, 0.5781, 0.5293, 0.5938, 0.5273, 0.5781, 0.5273, 0.5605, 0.5293, 0.5625, 0.5293, 0.5781, 0.5273, 0.5605, 0.5273, 0.5449, 0.5312, 0.5449, 0.5293, 0.5625, 0.5332, 0.4023, 0.5352, 0.4043, 0.5352, 0.4062, 0.5332, 0.4062, 0.5332, 0.4023, 0.5352, 0.4062, 0.5352, 0.4082, 0.5312, 0.4082, 0.5332, 0.4062, 0.5352, 0.4082, 0.5352, 0.4082, 0.5312, 0.4102, 0.5312, 0.4082, 0.5352, 0.4082, 0.5352, 0.4102, 0.5312, 0.4121, 0.5312, 0.4102, 0.5352, 0.4102, 0.5352, 0.4121, 0.5273, 0.5449, 0.5312, 0.4121, 0.5352, 0.4121, 0.5312, 0.5449, 0.5605, 0.1777, 0.5488, 0.4023, 0.543, 0.4023, 0.5566, 0.1797, 0.5527, 0.6172, 0.5547, 0.8672, 0.5508, 0.8691, 0.5488, 0.6172, 0.5527, 0.5938, 0.5547, 0.6055, 0.5508, 0.6055, 0.5508, 0.5938, 0.5527, 0.5781, 0.5527, 0.5938, 0.5508, 0.5938, 0.5488, 0.5781, 0.5527, 0.5605, 0.5527, 0.5781, 0.5488, 0.5781, 0.5488, 0.5605, 0.5527, 0.5449, 0.5527, 0.5605, 0.5488, 0.5605, 0.5488, 0.5449, 0.5488, 0.4023, 0.5449, 0.4062, 0.5449, 0.4043, 0.5488, 0.4023, 0.5488, 0.4062, 0.5449, 0.4082, 0.5449, 0.4062, 0.5488, 0.4062, 0.5488, 0.4082, 0.5469, 0.4082, 0.5449, 0.4082, 0.5488, 0.4082, 0.5488, 0.4102, 0.5469, 0.4102, 0.5469, 0.4082, 0.5488, 0.4102, 0.5488, 0.4121, 0.5469, 0.4121, 0.5469, 0.4102, 0.5488, 0.4121, 0.5527, 0.5449, 0.5488, 0.5449, 0.5469, 0.4121, 0.5488, 0.4102, 0.5488, 0.4082, 0.5566, 0.4082, 0.5566, 0.4082, 0.2949, 0.4551, 0.2949, 0.957, 0.007812, 0.9883, 0.009766, 0.9863, 0.01172, 0.9824, 0.01172, 0.9805, 0.01562, 0.9785, 0.1992, 0.9219, 0.2207, 0.9141, 0.2383, 0.9023, 0.2539, 0.8867, 0.2637, 0.8711, 0.2676, 0.8555, 0.2676, 0.4551, 0.5312, 0.1777, 0.5332, 0.4023, 0.5234, 0.4023, 0.5254, 0.1777, 0.5312, 0.4082, 0.5312, 0.4102, 0.5234, 0.4082, 0.5234, 0.4082, 0.5273, 0.6211, 0.5352, 0.8691, 0.5273, 0.8672, 0.5215, 0.6211, 0.5312, 0.4102, 0.5312, 0.4121, 0.5234, 0.4102, 0.5234, 0.4082, 0.5273, 0.5938, 0.5273, 0.6074, 0.5195, 0.6074, 0.5195, 0.5938, 0.5312, 0.4121, 0.5273, 0.5449, 0.5215, 0.5449, 0.5234, 0.4102, 0.5332, 0.4023, 0.5332, 0.4062, 0.5234, 0.4043, 0.5234, 0.4023, 0.5273, 0.5781, 0.5273, 0.5938, 0.5195, 0.5938, 0.5195, 0.5781, 0.5273, 0.5605, 0.5273, 0.5781, 0.5195, 0.5781, 0.5215, 0.5605, 0.5273, 0.5449, 0.5273, 0.5605, 0.5215, 0.5605, 0.5215, 0.5449, 0.5273, 0.6074, 0.5273, 0.6211, 0.5215, 0.6211, 0.5195, 0.6074, 0.5352, 0.8691, 0.5273, 0.8926, 0.5195, 0.8887, 0.5273, 0.8672, 0.01562, 0.9785, 0.01172, 0.9805, 0.01172, 0.9824, 0.009766, 0.9863, 0.007812, 0.9883, 0.2949, 0.957, 0.2949, 0.4551, 0.2676, 0.4551, 0.2676, 0.8555, 0.2637, 0.8711, 0.2539, 0.8867, 0.2383, 0.9023, 0.2207, 0.9141, 0.1992, 0.9219, 0.5547, 0.6055, 0.5527, 0.5938, 0.5605, 0.5918, 0.5605, 0.6074, 0.5488, 0.4121, 0.5488, 0.4102, 0.5566, 0.4082, 0.5566, 0.4121, 0.5527, 0.5938, 0.5527, 0.5781, 0.5605, 0.5781, 0.5605, 0.5918, 0.5527, 0.5449, 0.5488, 0.4121, 0.5566, 0.4121, 0.5586, 0.5449, 0.5527, 0.5781, 0.5527, 0.5605, 0.5605, 0.5605, 0.5605, 0.5781, 0.5527, 0.5605, 0.5527, 0.5449, 0.5586, 0.5449, 0.5605, 0.5605, 0.5586, 0.8926, 0.5508, 0.8691, 0.5547, 0.8672, 0.5625, 0.8926, 0.5527, 0.6172, 0.5547, 0.6055, 0.5605, 0.6074, 0.5586, 0.6191, 0.5488, 0.4023, 0.5605, 0.1777, 0.5684, 0.1797, 0.5547, 0.4023, 0.5547, 0.8672, 0.5527, 0.6172, 0.5586, 0.6191, 0.5625, 0.8672, 0.5488, 0.4082, 0.5488, 0.4062, 0.5566, 0.4043, 0.5566, 0.4082, 0.5488, 0.4062, 0.5488, 0.4023, 0.5547, 0.4023, 0.5566, 0.4043, 0.5625, 0.8926, 0.5547, 0.8672, 0.5625, 0.8672, 0.5684, 0.8887, 0.5039, 0.3965, 0.498, 0.3965, 0.498, 0.3965, 0.5039, 0.3965, 0.5039, 0.3965, 0.498, 0.3965, 0.4863, 0.1777, 0.5098, 0.1777, 0.5078, 0.8887, 0.4766, 0.8887, 0.4863, 0.8633, 0.5, 0.8652, 0.5, 0.8652, 0.4863, 0.8633, 0.4863, 0.6074, 0.5078, 0.6074, 0.5078, 0.4004, 0.5156, 0.3984, 0.5156, 0.4023, 0.5078, 0.4023, 0.5039, 0.3984, 0.4961, 0.3984, 0.498, 0.3965, 0.5039, 0.3965, 0.5098, 0.6074, 0.5078, 0.6074, 0.5078, 0.5957, 0.5098, 0.5957, 0.4863, 0.6074, 0.4863, 0.5938, 0.5078, 0.5957, 0.5078, 0.6074, 0.4863, 0.5938, 0.4863, 0.5801, 0.5078, 0.582, 0.5078, 0.5957, 0.4863, 0.5801, 0.4883, 0.5664, 0.5078, 0.5664, 0.5078, 0.582, 0.4883, 0.5664, 0.4883, 0.5508, 0.5078, 0.5527, 0.5078, 0.5664, 0.4883, 0.5508, 0.4883, 0.5352, 0.5078, 0.5371, 0.5078, 0.5527, 0.5039, 0.3965, 0.5039, 0.3965, 0.5078, 0.3965, 0.5039, 0.3984, 0.5039, 0.3984, 0.5059, 0.3984, 0.4961, 0.3984, 0.4961, 0.3984, 0.5059, 0.3984, 0.5059, 0.4004, 0.4941, 0.4004, 0.4961, 0.3984, 0.5059, 0.4004, 0.5059, 0.4023, 0.4941, 0.4023, 0.4941, 0.4004, 0.5059, 0.4023, 0.5078, 0.4043, 0.4941, 0.4043, 0.4941, 0.4023, 0.5078, 0.4043, 0.5078, 0.4062, 0.4941, 0.4062, 0.4941, 0.4043, 0.5078, 0.4062, 0.5078, 0.5371, 0.4883, 0.5352, 0.4941, 0.4062, 0.5117, 0.8867, 0.5078, 0.8887, 0.5, 0.8652, 0.5039, 0.8652, 0.5078, 0.3965, 0.5039, 0.3965, 0.5098, 0.1777, 0.5137, 0.1777, 0.5039, 0.8652, 0.5, 0.8652, 0.5078, 0.6074, 0.5098, 0.6074, 0.4941, 0.3965, 0.498, 0.3965, 0.498, 0.3965, 0.4961, 0.3984, 0.4844, 0.5938, 0.4863, 0.5938, 0.4863, 0.6074, 0.4844, 0.6074, 0.5098, 0.5957, 0.5078, 0.5957, 0.5078, 0.582, 0.5098, 0.582, 0.5098, 0.582, 0.5078, 0.582, 0.5078, 0.5664, 0.5098, 0.5664, 0.5098, 0.5664, 0.5078, 0.5664, 0.5078, 0.5527, 0.5098, 0.5527, 0.5098, 0.5527, 0.5078, 0.5527, 0.5078, 0.5371, 0.5098, 0.5371, 0.5078, 0.3965, 0.5059, 0.3984, 0.5039, 0.3984, 0.5078, 0.4004, 0.5059, 0.4004, 0.5059, 0.3984, 0.5078, 0.3965, 0.5078, 0.4023, 0.5059, 0.4023, 0.5059, 0.4004, 0.5078, 0.4004, 0.5078, 0.4043, 0.5078, 0.4043, 0.5059, 0.4023, 0.5078, 0.4023, 0.5078, 0.4062, 0.5078, 0.4062, 0.5078, 0.4043, 0.5078, 0.4043, 0.5098, 0.5371, 0.5078, 0.5371, 0.5078, 0.4062, 0.5078, 0.4062, 0.4863, 0.1777, 0.4863, 0.1777, 0.498, 0.3965, 0.4941, 0.3965, 0.4844, 0.6074, 0.4863, 0.6074, 0.4863, 0.8633, 0.4824, 0.8633, 0.4844, 0.5801, 0.4863, 0.5801, 0.4863, 0.5938, 0.4844, 0.5938, 0.4863, 0.5664, 0.4883, 0.5664, 0.4863, 0.5801, 0.4844, 0.5801, 0.4863, 0.5508, 0.4883, 0.5508, 0.4883, 0.5664, 0.4863, 0.5664, 0.4863, 0.5352, 0.4883, 0.5352, 0.4883, 0.5508, 0.4863, 0.5508, 0.4941, 0.3965, 0.4961, 0.3984, 0.4961, 0.3984, 0.4941, 0.3965, 0.4961, 0.3984, 0.4941, 0.4004, 0.4922, 0.4004, 0.4922, 0.4004, 0.4941, 0.4004, 0.4941, 0.4023, 0.4922, 0.4023, 0.4922, 0.4023, 0.4941, 0.4023, 0.4941, 0.4043, 0.4922, 0.4023, 0.4922, 0.4023, 0.4941, 0.4043, 0.4941, 0.4062, 0.4922, 0.4062, 0.4922, 0.4062, 0.4941, 0.4062, 0.4883, 0.5352, 0.4863, 0.5352, 0.4922, 0.4023, 0.4844, 0.4023, 0.4844, 0.4004, 0.4922, 0.4023, 0.2949, 0.4551, 0.3242, 0.4551, 0.3242, 0.8555, 0.3262, 0.8711, 0.3359, 0.8867, 0.3516, 0.9023, 0.3711, 0.9141, 0.3906, 0.9219, 0.5742, 0.9785, 0.5781, 0.9805, 0.5801, 0.9824, 0.582, 0.9863, 0.582, 0.9883, 0.2949, 0.957, 0.5137, 0.1777, 0.5195, 0.1777, 0.5156, 0.3945, 0.5078, 0.3965, 0.5078, 0.4023, 0.5156, 0.4023, 0.5156, 0.4023, 0.5078, 0.4043, 0.5098, 0.6074, 0.5156, 0.6074, 0.5117, 0.8633, 0.5039, 0.8652, 0.5078, 0.4043, 0.5156, 0.4023, 0.5176, 0.4043, 0.5078, 0.4062, 0.5098, 0.582, 0.5176, 0.582, 0.5176, 0.5957, 0.5098, 0.5957, 0.5078, 0.4062, 0.5176, 0.4043, 0.5176, 0.5371, 0.5098, 0.5371, 0.5078, 0.3965, 0.5156, 0.3945, 0.5156, 0.3984, 0.5078, 0.4004, 0.5098, 0.5664, 0.5176, 0.5664, 0.5176, 0.582, 0.5098, 0.582, 0.5098, 0.5527, 0.5176, 0.5527, 0.5176, 0.5664, 0.5098, 0.5664, 0.5098, 0.5371, 0.5176, 0.5371, 0.5176, 0.5527, 0.5098, 0.5527, 0.5098, 0.5957, 0.5176, 0.5957, 0.5156, 0.6074, 0.5098, 0.6074, 0.5039, 0.8652, 0.5117, 0.8633, 0.5195, 0.8848, 0.5117, 0.8867, 0.5742, 0.9785, 0.3906, 0.9219, 0.3711, 0.9141, 0.3516, 0.9023, 0.3359, 0.8867, 0.3262, 0.8711, 0.3242, 0.8555, 0.3242, 0.4551, 0.2949, 0.4551, 0.2949, 0.957, 0.582, 0.9883, 0.582, 0.9863, 0.5801, 0.9824, 0.5781, 0.9805, 0.4844, 0.5938, 0.4766, 0.5938, 0.4766, 0.5801, 0.4844, 0.5801, 0.4922, 0.4062, 0.4844, 0.4043, 0.4844, 0.4023, 0.4922, 0.4023, 0.4844, 0.5801, 0.4766, 0.5801, 0.4785, 0.5664, 0.4863, 0.5664, 0.4863, 0.5352, 0.4805, 0.5352, 0.4844, 0.4043, 0.4922, 0.4062, 0.4863, 0.5664, 0.4785, 0.5664, 0.4785, 0.5508, 0.4863, 0.5508, 0.4863, 0.5508, 0.4785, 0.5508, 0.4805, 0.5352, 0.4863, 0.5352, 0.4766, 0.8887, 0.4746, 0.8887, 0.4824, 0.8633, 0.4863, 0.8633, 0.4844, 0.6074, 0.4766, 0.6074, 0.4766, 0.5938, 0.4844, 0.5938, 0.4941, 0.3965, 0.4844, 0.3965, 0.4766, 0.1777, 0.4863, 0.1777, 0.4824, 0.8633, 0.4746, 0.8613, 0.4766, 0.6074, 0.4844, 0.6074, 0.4922, 0.4023, 0.4844, 0.4004, 0.4844, 0.3984, 0.4922, 0.4004, 0.4922, 0.4004, 0.4844, 0.3984, 0.4844, 0.3965, 0.4941, 0.3965, 0.4746, 0.8887, 0.4668, 0.8867, 0.4746, 0.8613, 0.4824, 0.8633])
me_column.materials.append(mat_material)
me_column.use_remesh_preserve_volume = False
me_column.use_remesh_preserve_attributes = False
me_column.use_mirror_vertex_groups = False
me_column.update()

# ---- objects
ob_platform_38cm = bpy.data.objects.new('Platform 38cm', me_platform_0_002)
ob_platform_80cm = bpy.data.objects.new('Platform 80cm', me_platform_0_001)
ob_platform_96cm = bpy.data.objects.new('Platform 96cm', me_platform_0_96)
ob_camera = bpy.data.objects.new('Camera', cam_camera)
ob_light = bpy.data.objects.new('Light', light_light)
ob_roof_end = bpy.data.objects.new('Roof_end', me_roof_end)
ob_bars = bpy.data.objects.new('Bars', me_bars)
ob_roof = bpy.data.objects.new('Roof', me_roof)
ob_bars_end = bpy.data.objects.new('Bars_end', me_bars_end)
ob_column = bpy.data.objects.new('Column', me_column)

# ---- transforms, parenting, visibility, modifiers, constraints
ob_platform_38cm.location = (0.0, 0.0, 0.0)
ob_platform_38cm.scale = (1.0, 2.0, 0.3958)
ob_platform_80cm.location = (0.0, 0.0, 0.0)
ob_platform_80cm.scale = (1.0, 2.0, 0.8333)
ob_platform_96cm.location = (0.0, 0.0, 0.0)
ob_platform_96cm.scale = (1.0, 2.0, 1.0)
ob_camera.location = (7.359, -6.926, 4.958)
ob_camera.rotation_euler = (1.109, 0.0, 0.8149)
ob_camera.lock_rotations_4d = False
ob_camera.empty_display_type = 'ARROWS'
ob_camera.color = (0.0, 0.0, 0.0, 0.0)
ob_camera.display_type = 'WIRE'
ob_camera.lineart.crease_threshold = 0.0
ob_light.location = (4.076, 1.005, 5.904)
ob_light.rotation_euler = (0.6503, 0.05522, 1.866)
ob_light.lock_rotations_4d = False
ob_light.empty_display_type = 'ARROWS'
ob_light.color = (0.0, 0.0, 0.0, 0.0)
ob_light.lineart.crease_threshold = 0.0
ob_roof_end.location = (0.0, 20.5, 0.0)
ob_roof_end.lock_rotations_4d = False
ob_roof_end.empty_display_type = 'ARROWS'
ob_roof_end.lineart.crease_threshold = 0.0
ob_bars.location = (0.0, 0.0, 0.0)
ob_roof.location = (0.0, 0.0, 0.0)
ob_roof.lock_rotations_4d = False
ob_roof.empty_display_type = 'ARROWS'
ob_roof.lineart.crease_threshold = 0.0
ob_bars_end.location = (0.0, 20.5, 0.0)
ob_column.location = (0.0, 0.0, 0.0)
ob_column.lock_rotations_4d = False
ob_column.empty_display_type = 'ARROWS'
ob_column.lineart.crease_threshold = 0.0

# ---- collection membership
col_helpers.objects.link(ob_platform_38cm)
col_helpers.objects.link(ob_platform_80cm)
col_helpers.objects.link(ob_platform_96cm)
col_helpers.objects.link(ob_camera)
col_helpers.objects.link(ob_light)
col_collection.objects.link(ob_roof_end)
col_collection.objects.link(ob_bars)
col_collection.objects.link(ob_roof)
col_collection.objects.link(ob_bars_end)
col_collection.objects.link(ob_column)

# ---- scene / render settings (as saved in the file)
scene.camera = ob_camera
scene.frame_start = 1; scene.frame_end = 250; scene.frame_set(1)
scene.render.engine = 'BLENDER_EEVEE_NEXT'
scene.cycles.use_denoising = False
scene.cycles.samples = 128
scene.cycles.sampling_pattern = 'TABULATED_SOBOL'
scene.cycles.use_adaptive_sampling = False
scene.cycles.use_light_tree = False
scene.view_settings.view_transform = 'Filmic'
bpy.context.view_layer.update()
